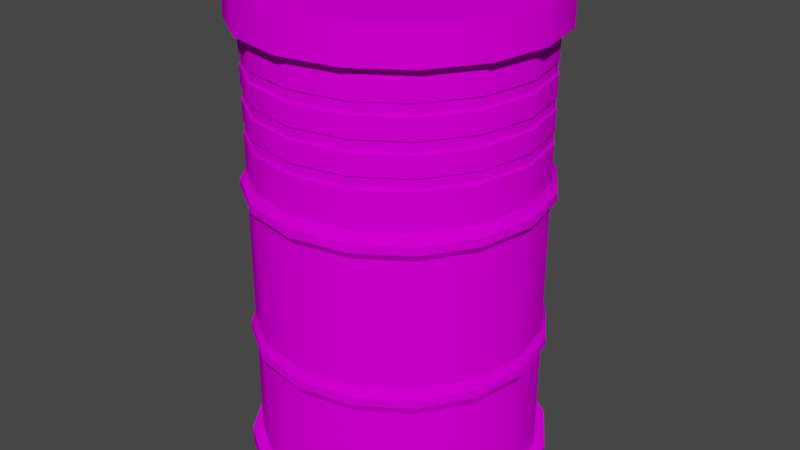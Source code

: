 # Source: barrel.blend  (saved by Blender 2.79.0; exported with 4.5.12 LTS)
import bpy
from mathutils import Matrix  # noqa: F401  (used for matrix-valued properties, if any)

bpy.ops.wm.read_factory_settings(use_empty=True)
scene = bpy.context.scene
scene.name = 'Scene'

# ---- collections
col_collection_1 = bpy.data.collections.new('Collection 1'); scene.collection.children.link(col_collection_1)

# ---- images (referenced by path relative to the original .blend; pixels are not part of the script)
import os
ASSET_DIR = os.environ.get("B2B_ASSET_DIR", "")  # directory of the original .blend (textures are referenced by path, not embedded)
HERE = os.path.dirname(os.path.abspath(__file__))  # packed textures are extracted next to this script under _unpacked/

def load_image(name, relpath, width, height, colorspace="sRGB"):
    """Load a texture the original file referenced (path relative to the .blend, or extracted next to this script)."""
    p = next((c for c in (os.path.join(HERE, relpath), os.path.join(ASSET_DIR, relpath)) if relpath and os.path.exists(c)), "")
    if p:
        img = bpy.data.images.load(p, check_existing=True)
        img.name = name
    else:  # same state as the original file: an image datablock whose file is absent (Cycles renders it pink)
        img = bpy.data.images.new(name, width, height)
        img.source = "FILE"
        img.filepath = "//" + (relpath or name)
    img.colorspace_settings.name = colorspace
    return img
img_barrel_png = load_image('Barrel.png', 'Barrel.png', 1024, 1024, 'sRGB')

# ---- materials (node trees are filled in below, after node groups)
mat_material_001 = bpy.data.materials.new('Material.001')
mat_material_001.alpha_threshold = 0.0
mat_material_001.roughness = 0.5

# ---- material node trees
mat_material_001.use_nodes = True; mat_material_001.node_tree.nodes.clear()
_N = mat_material_001.node_tree.nodes; _L = mat_material_001.node_tree.links
n0 = _N.new('ShaderNodeOutputMaterial'); n0.name = 'Material Output'; n0.location = (300, 300)
n1 = _N.new('ShaderNodeBsdfDiffuse'); n1.name = 'Diffuse BSDF'; n1.location = (10, 300)
n2 = _N.new('ShaderNodeTexImage'); n2.name = 'Image Texture'; n2.location = (-180, 300)
n2.width = 140
n2.image = img_barrel_png
_L.new(n1.outputs[0], n0.inputs[0])
_L.new(n2.outputs[0], n1.inputs[0])
n0.is_active_output = True

# ---- world
world_world = bpy.data.worlds.new('World'); scene.world = world_world
world_world.color = (0.05088, 0.05088, 0.05088)
world_world.use_sun_shadow = False
world_world.sun_shadow_jitter_overblur = 0.0
world_world.cycles.sampling_method = 'MANUAL'

# ---- meshes
me_cylinder = bpy.data.meshes.new('Cylinder')
me_cylinder.from_pydata([(-1.103e-08, -0.2321, 0.7399), (-1.103e-08, -0.2321, 0.02624), (0.08884, -0.2145, 0.7399), (0.08884, -0.2145, 0.02624), (0.1642, -0.1642, 0.7399), (0.1642, -0.1642, 0.02624), (0.2145, -0.08884, 0.7399), (0.2145, -0.08884, 0.02624), (0.2321, -1.016e-07, 0.7399), (0.2321, -4.623e-08, 0.02624), (0.2145, 0.08884, 0.7399), (0.2145, 0.08884, 0.02624), (0.1642, 0.1642, 0.7399), (0.1642, 0.1642, 0.02624), (0.08884, 0.2145, 0.7399), (0.08884, 0.2145, 0.02624), (-8.667e-08, 0.2321, 0.7399), (-8.667e-08, 0.2321, 0.02624), (-0.08884, 0.2145, 0.7399), (-0.08884, 0.2145, 0.02624), (-0.1642, 0.1642, 0.7399), (-0.1642, 0.1642, 0.02624), (-0.2145, 0.08884, 0.7399), (-0.2145, 0.08884, 0.02624), (-0.2321, -2.953e-07, 0.7399), (-0.2321, -2.399e-07, 0.02624), (-0.2145, -0.08884, 0.7399), (-0.2145, -0.08884, 0.02624), (-0.1642, -0.1642, 0.7399), (-0.1642, -0.1642, 0.02624), (-0.08884, -0.2145, 0.7399), (-0.08884, -0.2145, 0.02624), (-1.182e-08, -0.2423, 0.49), (-1.166e-08, -0.2402, 0.2246), (0.09193, -0.2219, 0.2246), (0.09273, -0.2239, 0.49), (0.1699, -0.1699, 0.2246), (0.1713, -0.1713, 0.49), (0.2219, -0.09193, 0.2246), (0.2239, -0.09273, 0.49), (0.2402, -6.309e-08, 0.2246), (0.2423, -8.169e-08, 0.49), (0.2219, 0.09193, 0.2246), (0.2239, 0.09273, 0.49), (0.1699, 0.1699, 0.2246), (0.1713, 0.1713, 0.49), (0.09193, 0.2219, 0.2246), (0.09273, 0.2239, 0.49), (-8.994e-08, 0.2402, 0.2246), (-9.078e-08, 0.2423, 0.49), (-0.09193, 0.2219, 0.2246), (-0.09273, 0.2239, 0.49), (-0.1699, 0.1699, 0.2246), (-0.1713, 0.1713, 0.49), (-0.2219, 0.09193, 0.2246), (-0.2239, 0.09273, 0.49), (-0.2402, -2.636e-07, 0.2246), (-0.2423, -2.839e-07, 0.49), (-0.2219, -0.09193, 0.2246), (-0.2239, -0.09273, 0.49), (-0.1699, -0.1699, 0.2246), (-0.1713, -0.1713, 0.49), (-0.09193, -0.2219, 0.2246), (-0.09273, -0.2239, 0.49), (-1.286e-08, -0.25, 0.7399), (0.09566, -0.2309, 0.7399), (0.1768, -0.1768, 0.7399), (0.2309, -0.09566, 0.7399), (0.25, -9.773e-08, 0.7399), (0.2309, 0.09566, 0.7399), (0.1768, 0.1768, 0.7399), (0.09566, 0.2309, 0.7399), (-9.431e-08, 0.25, 0.7399), (-0.09566, 0.2309, 0.7399), (-0.1768, 0.1768, 0.7399), (-0.2309, 0.09566, 0.7399), (-0.25, -3.063e-07, 0.7399), (-0.2309, -0.09566, 0.7399), (-0.1768, -0.1768, 0.7399), (-0.09566, -0.2309, 0.7399), (-1.839e-08, -0.2415, 0.8), (0.09241, -0.2231, 0.8), (0.1708, -0.1708, 0.8), (0.2231, -0.09241, 0.8), (0.2415, -9.87e-08, 0.8), (0.2231, 0.09241, 0.8), (0.1708, 0.1708, 0.8), (0.09241, 0.2231, 0.8), (-9.597e-08, 0.2415, 0.8), (-0.09241, 0.2231, 0.8), (-0.1708, 0.1708, 0.8), (-0.2231, 0.09241, 0.8), (-0.2415, -3.028e-07, 0.8), (-0.2231, -0.09241, 0.8), (-0.1708, -0.1708, 0.8), (-0.09241, -0.2231, 0.8), (-1.687e-08, -0.25, 0.8), (0.09566, -0.2309, 0.8), (0.1768, -0.1768, 0.8), (0.2309, -0.09566, 0.8), (0.25, -1.013e-07, 0.8), (0.2309, 0.09566, 0.8), (0.1768, 0.1768, 0.8), (0.09566, 0.2309, 0.8), (-9.832e-08, 0.25, 0.8), (-0.09566, 0.2309, 0.8), (-0.1768, 0.1768, 0.8), (-0.2309, 0.09566, 0.8), (-0.25, -3.099e-07, 0.8), (-0.2309, -0.09566, 0.8), (-0.1768, -0.1768, 0.8), (-0.09566, -0.2309, 0.8), (-2.081e-08, -0.2304, 0.7909), (0.08816, -0.2128, 0.7909), (0.1629, -0.1629, 0.7909), (0.2128, -0.08816, 0.7909), (0.2304, -9.47e-08, 0.7909), (0.2128, 0.08816, 0.7909), (0.1629, 0.1629, 0.7909), (0.08816, 0.2128, 0.7909), (-9.282e-08, 0.2304, 0.7909), (-0.08816, 0.2128, 0.7909), (-0.1629, 0.1629, 0.7909), (-0.2128, 0.08816, 0.7909), (-0.2304, -2.926e-07, 0.7909), (-0.2128, -0.08816, 0.7909), (-0.1629, -0.1629, 0.7909), (-0.08816, -0.2128, 0.7909), (-1.282e-08, -0.25, 0.02624), (0.09567, -0.231, 0.02624), (0.1768, -0.1768, 0.02624), (0.231, -0.09567, 0.02624), (0.25, -4.3e-08, 0.02624), (0.231, 0.09567, 0.02624), (0.1768, 0.1768, 0.02624), (0.09567, 0.231, 0.02624), (-9.428e-08, 0.25, 0.02624), (-0.09567, 0.231, 0.02624), (-0.1768, 0.1768, 0.02624), (-0.231, 0.09567, 0.02624), (-0.25, -2.516e-07, 0.02624), (-0.231, -0.09567, 0.02624), (-0.1768, -0.1768, 0.02624), (-0.09567, -0.231, 0.02624), (-1.933e-08, -0.2367, 7.686e-08), (0.09059, -0.2187, 1.281e-07), (0.1674, -0.1674, 7.686e-08), (0.2187, -0.09059, 2.562e-08), (0.2367, -4.137e-08, 7.686e-08), (0.2187, 0.09059, 7.686e-08), (0.1674, 0.1674, 1.281e-07), (0.09059, 0.2187, 1.281e-07), (-9.458e-08, 0.2367, 1.281e-07), (-0.09059, 0.2187, 1.281e-07), (-0.1674, 0.1674, 1.281e-07), (-0.2187, 0.09059, 7.686e-08), (-0.2367, -2.392e-07, 2.562e-08), (-0.2187, -0.09059, 2.562e-08), (-0.1674, -0.1674, 7.686e-08), (-0.09059, -0.2187, 7.686e-08), (-1.317e-08, -0.25, 7.686e-08), (0.09567, -0.231, 1.281e-07), (0.1768, -0.1768, 7.686e-08), (0.231, -0.09567, 2.562e-08), (0.25, -4.177e-08, 7.686e-08), (0.231, 0.09567, 7.686e-08), (0.1768, 0.1768, 1.281e-07), (0.09567, 0.231, 1.281e-07), (-9.463e-08, 0.25, 1.281e-07), (-0.09567, 0.231, 1.281e-07), (-0.1768, 0.1768, 1.281e-07), (-0.231, 0.09567, 7.686e-08), (-0.25, -2.504e-07, 2.562e-08), (-0.231, -0.09567, 2.562e-08), (-0.1768, -0.1768, 7.686e-08), (-0.09567, -0.231, 7.686e-08), (-1.852e-08, -0.2415, 0.7909), (0.09241, -0.2231, 0.7909), (0.1708, -0.1708, 0.7909), (0.2231, -0.09241, 0.7909), (0.2415, -9.815e-08, 0.7909), (0.2231, 0.09241, 0.7909), (0.1708, 0.1708, 0.7909), (0.09241, 0.2231, 0.7909), (-9.61e-08, 0.2415, 0.7909), (-0.09241, 0.2231, 0.7909), (-0.1708, 0.1708, 0.7909), (-0.2231, 0.09241, 0.7909), (-0.2415, -3.022e-07, 0.7909), (-0.2231, -0.09241, 0.7909), (-0.1708, -0.1708, 0.7909), (-0.09241, -0.2231, 0.7909), (0.08884, -0.2145, 0.7256), (0.1642, -0.1642, 0.7256), (0.2145, -0.08884, 0.7256), (0.2321, -9.236e-08, 0.7256), (0.2145, 0.08884, 0.7256), (0.1642, 0.1642, 0.7256), (0.08884, 0.2145, 0.7256), (-8.667e-08, 0.2321, 0.7256), (-0.08884, 0.2145, 0.7256), (-0.1642, 0.1642, 0.7256), (-0.2145, 0.08884, 0.7256), (-0.2321, -2.861e-07, 0.7256), (-0.2145, -0.08884, 0.7256), (-0.1642, -0.1642, 0.7256), (-0.08884, -0.2145, 0.7256), (-1.103e-08, -0.2321, 0.7256), (-1.103e-08, -0.2321, 0.4625), (-1.103e-08, -0.2321, 0.2521), (0.08884, -0.2145, 0.2521), (0.08884, -0.2145, 0.4625), (0.1642, -0.1642, 0.2521), (0.1642, -0.1642, 0.4625), (0.2145, -0.08884, 0.2521), (0.2145, -0.08884, 0.4625), (0.2321, -7.083e-08, 0.2521), (0.2321, -7.698e-08, 0.4625), (0.2145, 0.08884, 0.2521), (0.2145, 0.08884, 0.4625), (0.1642, 0.1642, 0.2521), (0.1642, 0.1642, 0.4625), (0.08884, 0.2145, 0.2521), (0.08884, 0.2145, 0.4625), (-8.667e-08, 0.2321, 0.2522), (-8.667e-08, 0.2321, 0.4625), (-0.08884, 0.2145, 0.2521), (-0.08884, 0.2145, 0.4625), (-0.1642, 0.1642, 0.2521), (-0.1642, 0.1642, 0.4625), (-0.2145, 0.08884, 0.2521), (-0.2145, 0.08884, 0.4625), (-0.2321, -2.645e-07, 0.2521), (-0.2321, -2.707e-07, 0.4625), (-0.2145, -0.08884, 0.2521), (-0.2145, -0.08884, 0.4625), (-0.1642, -0.1642, 0.2521), (-0.1642, -0.1642, 0.4625), (-0.08884, -0.2145, 0.2521), (-0.08884, -0.2145, 0.4625), (0.09274, -0.2239, 0.4762), (0.1714, -0.1714, 0.4762), (0.2239, -0.09274, 0.4762), (0.2423, -7.845e-08, 0.4762), (0.2239, 0.09274, 0.4762), (0.1714, 0.1714, 0.4762), (0.09274, 0.2239, 0.4762), (-9.078e-08, 0.2423, 0.4762), (-0.09274, 0.2239, 0.4762), (-0.1714, 0.1714, 0.4762), (-0.2239, 0.09274, 0.4762), (-0.2423, -2.807e-07, 0.4762), (-0.2239, -0.09274, 0.4762), (-0.1714, -0.1714, 0.4762), (-0.09274, -0.2239, 0.4762), (-1.181e-08, -0.2423, 0.4762), (-1.162e-08, -0.2398, 0.2384), (0.09176, -0.2215, 0.2384), (0.1696, -0.1696, 0.2384), (0.2215, -0.09176, 0.2384), (0.2398, -6.635e-08, 0.2384), (0.2215, 0.09176, 0.2384), (0.1696, 0.1696, 0.2384), (0.09176, 0.2215, 0.2384), (-8.975e-08, 0.2398, 0.2384), (-0.09176, 0.2215, 0.2384), (-0.1696, 0.1696, 0.2384), (-0.2215, 0.09176, 0.2384), (-0.2398, -2.664e-07, 0.2384), (-0.2215, -0.09176, 0.2384), (-0.1696, -0.1696, 0.2384), (-0.09176, -0.2215, 0.2384), (0.08884, -0.2145, 0.2096), (0.1642, -0.1642, 0.2096), (0.2145, -0.08884, 0.2096), (0.2321, -6.007e-08, 0.2096), (0.2145, 0.08884, 0.2096), (0.1642, 0.1642, 0.2096), (0.08884, 0.2145, 0.2096), (-8.667e-08, 0.2321, 0.2096), (-0.08884, 0.2145, 0.2096), (-0.1642, 0.1642, 0.2096), (-0.2145, 0.08884, 0.2096), (-0.2321, -2.538e-07, 0.2096), (-0.2145, -0.08884, 0.2096), (-0.1642, -0.1642, 0.2096), (-0.08884, -0.2145, 0.2096), (-1.103e-08, -0.2321, 0.2096), (-1.103e-08, -0.2321, 0.505), (0.08884, -0.2145, 0.505), (0.1642, -0.1642, 0.505), (0.2145, -0.08884, 0.505), (0.2321, -8.774e-08, 0.505), (0.2145, 0.08884, 0.505), (0.1642, 0.1642, 0.505), (0.08884, 0.2145, 0.505), (-8.667e-08, 0.2321, 0.505), (-0.08884, 0.2145, 0.505), (-0.1642, 0.1642, 0.505), (-0.2145, 0.08884, 0.505), (-0.2321, -2.815e-07, 0.505), (-0.2145, -0.08884, 0.505), (-0.1642, -0.1642, 0.505), (-0.08884, -0.2145, 0.505), (0.08884, -0.2145, 0.5657), (0.08783, -0.212, 0.569), (0.08783, -0.212, 0.5821), (0.08884, -0.2145, 0.5854), (0.08884, -0.2145, 0.6182), (0.08783, -0.212, 0.6214), (0.08783, -0.212, 0.6345), (0.08884, -0.2145, 0.6378), (0.08884, -0.2145, 0.6706), (0.08783, -0.212, 0.6738), (0.08783, -0.212, 0.6869), (0.08884, -0.2145, 0.6902), (0.1642, -0.1642, 0.5657), (0.1623, -0.1623, 0.569), (0.1623, -0.1623, 0.5821), (0.1642, -0.1642, 0.5854), (0.1642, -0.1642, 0.6182), (0.1623, -0.1623, 0.6214), (0.1623, -0.1623, 0.6345), (0.1642, -0.1642, 0.6378), (0.1642, -0.1642, 0.6706), (0.1623, -0.1623, 0.6738), (0.1623, -0.1623, 0.6869), (0.1642, -0.1642, 0.6902), (0.2145, -0.08884, 0.5657), (0.212, -0.08783, 0.569), (0.212, -0.08783, 0.5821), (0.2145, -0.08884, 0.5854), (0.2145, -0.08884, 0.6182), (0.212, -0.08783, 0.6214), (0.212, -0.08783, 0.6345), (0.2145, -0.08884, 0.6378), (0.2145, -0.08884, 0.6706), (0.212, -0.08783, 0.6738), (0.212, -0.08783, 0.6869), (0.2145, -0.08884, 0.6902), (0.2321, -8.81e-08, 0.5657), (0.2295, -8.92e-08, 0.569), (0.2295, -8.955e-08, 0.5821), (0.2321, -8.916e-08, 0.5854), (0.2321, -8.952e-08, 0.6182), (0.2295, -9.061e-08, 0.6214), (0.2295, -9.096e-08, 0.6345), (0.2321, -9.058e-08, 0.6378), (0.2321, -9.094e-08, 0.6706), (0.2295, -9.201e-08, 0.6738), (0.2295, -9.236e-08, 0.6869), (0.2321, -9.2e-08, 0.6902), (0.2145, 0.08884, 0.5657), (0.212, 0.08783, 0.569), (0.212, 0.08783, 0.5821), (0.2145, 0.08884, 0.5854), (0.2145, 0.08884, 0.6182), (0.212, 0.08783, 0.6214), (0.212, 0.08783, 0.6345), (0.2145, 0.08884, 0.6378), (0.2145, 0.08884, 0.6706), (0.212, 0.08783, 0.6738), (0.212, 0.08783, 0.6869), (0.2145, 0.08884, 0.6902), (0.1642, 0.1642, 0.5657), (0.1623, 0.1623, 0.569), (0.1623, 0.1623, 0.5821), (0.1642, 0.1642, 0.5854), (0.1642, 0.1642, 0.6182), (0.1623, 0.1623, 0.6214), (0.1623, 0.1623, 0.6345), (0.1642, 0.1642, 0.6378), (0.1642, 0.1642, 0.6706), (0.1623, 0.1623, 0.6738), (0.1623, 0.1623, 0.6869), (0.1642, 0.1642, 0.6902), (0.08884, 0.2145, 0.5657), (0.08783, 0.212, 0.569), (0.08783, 0.212, 0.5821), (0.08884, 0.2145, 0.5854), (0.08884, 0.2145, 0.6182), (0.08783, 0.212, 0.6214), (0.08783, 0.212, 0.6345), (0.08884, 0.2145, 0.6378), (0.08884, 0.2145, 0.6706), (0.08783, 0.212, 0.6738), (0.08783, 0.212, 0.6869), (0.08884, 0.2145, 0.6902), (-8.667e-08, 0.2321, 0.5657), (-8.628e-08, 0.2295, 0.569), (-8.628e-08, 0.2295, 0.5821), (-8.667e-08, 0.2321, 0.5854), (-8.667e-08, 0.2321, 0.6182), (-8.628e-08, 0.2295, 0.6214), (-8.628e-08, 0.2295, 0.6345), (-8.667e-08, 0.2321, 0.6378), (-8.667e-08, 0.2321, 0.6706), (-8.628e-08, 0.2295, 0.6738), (-8.628e-08, 0.2295, 0.6869), (-8.667e-08, 0.2321, 0.6902), (-0.08884, 0.2145, 0.5657), (-0.08783, 0.212, 0.569), (-0.08783, 0.212, 0.5821), (-0.08884, 0.2145, 0.5854), (-0.08884, 0.2145, 0.6182), (-0.08783, 0.212, 0.6214), (-0.08783, 0.212, 0.6345), (-0.08884, 0.2145, 0.6378), (-0.08884, 0.2145, 0.6706), (-0.08783, 0.212, 0.6738), (-0.08783, 0.212, 0.6869), (-0.08884, 0.2145, 0.6902), (-0.1642, 0.1642, 0.5657), (-0.1623, 0.1623, 0.569), (-0.1623, 0.1623, 0.5821), (-0.1642, 0.1642, 0.5854), (-0.1642, 0.1642, 0.6182), (-0.1623, 0.1623, 0.6214), (-0.1623, 0.1623, 0.6345), (-0.1642, 0.1642, 0.6378), (-0.1642, 0.1642, 0.6706), (-0.1623, 0.1623, 0.6738), (-0.1623, 0.1623, 0.6869), (-0.1642, 0.1642, 0.6902), (-0.2145, 0.08884, 0.5657), (-0.212, 0.08783, 0.569), (-0.212, 0.08783, 0.5821), (-0.2145, 0.08884, 0.5854), (-0.2145, 0.08884, 0.6182), (-0.212, 0.08783, 0.6214), (-0.212, 0.08783, 0.6345), (-0.2145, 0.08884, 0.6378), (-0.2145, 0.08884, 0.6706), (-0.212, 0.08783, 0.6738), (-0.212, 0.08783, 0.6869), (-0.2145, 0.08884, 0.6902), (-0.2321, -2.818e-07, 0.5657), (-0.2295, -2.807e-07, 0.569), (-0.2295, -2.811e-07, 0.5821), (-0.2321, -2.829e-07, 0.5854), (-0.2321, -2.832e-07, 0.6182), (-0.2295, -2.821e-07, 0.6214), (-0.2295, -2.825e-07, 0.6345), (-0.2321, -2.843e-07, 0.6378), (-0.2321, -2.847e-07, 0.6706), (-0.2295, -2.835e-07, 0.6738), (-0.2295, -2.839e-07, 0.6869), (-0.2321, -2.857e-07, 0.6902), (-0.2145, -0.08884, 0.5657), (-0.212, -0.08783, 0.569), (-0.212, -0.08783, 0.5821), (-0.2145, -0.08884, 0.5854), (-0.2145, -0.08884, 0.6182), (-0.212, -0.08783, 0.6214), (-0.212, -0.08783, 0.6345), (-0.2145, -0.08884, 0.6378), (-0.2145, -0.08884, 0.6706), (-0.212, -0.08783, 0.6738), (-0.212, -0.08783, 0.6869), (-0.2145, -0.08884, 0.6902), (-0.1642, -0.1642, 0.5657), (-0.1623, -0.1623, 0.569), (-0.1623, -0.1623, 0.5821), (-0.1642, -0.1642, 0.5854), (-0.1642, -0.1642, 0.6182), (-0.1623, -0.1623, 0.6214), (-0.1623, -0.1623, 0.6345), (-0.1642, -0.1642, 0.6378), (-0.1642, -0.1642, 0.6706), (-0.1623, -0.1623, 0.6738), (-0.1623, -0.1623, 0.6869), (-0.1642, -0.1642, 0.6902), (-0.08884, -0.2145, 0.5657), (-0.08783, -0.212, 0.569), (-0.08783, -0.212, 0.5821), (-0.08884, -0.2145, 0.5854), (-0.08884, -0.2145, 0.6182), (-0.08783, -0.212, 0.6214), (-0.08783, -0.212, 0.6345), (-0.08884, -0.2145, 0.6378), (-0.08884, -0.2145, 0.6706), (-0.08783, -0.212, 0.6738), (-0.08783, -0.212, 0.6869), (-0.08884, -0.2145, 0.6902), (-1.103e-08, -0.2321, 0.6902), (-1.15e-08, -0.2295, 0.6869), (-1.15e-08, -0.2295, 0.6738), (-1.103e-08, -0.2321, 0.6706), (-1.103e-08, -0.2321, 0.6378), (-1.15e-08, -0.2295, 0.6345), (-1.15e-08, -0.2295, 0.6214), (-1.103e-08, -0.2321, 0.6182), (-1.103e-08, -0.2321, 0.5854), (-1.15e-08, -0.2295, 0.5821), (-1.15e-08, -0.2295, 0.569), (-1.103e-08, -0.2321, 0.5657), (1.13e-08, -1.414e-07, 0.7909), (-1.103e-08, -0.2321, 0.7399), (0.08884, -0.2145, 0.7399), (0.08884, -0.2145, 0.02624), (-1.103e-08, -0.2321, 0.02624), (0.1642, -0.1642, 0.7399), (0.1642, -0.1642, 0.02624), (0.2145, -0.08884, 0.7399), (0.2145, -0.08884, 0.02624), (0.2321, -1.016e-07, 0.7399), (0.2321, -4.623e-08, 0.02624), (0.2145, 0.08884, 0.7399), (0.2145, 0.08884, 0.02624), (0.1642, 0.1642, 0.7399), (0.1642, 0.1642, 0.02624), (0.08884, 0.2145, 0.7399), (0.08884, 0.2145, 0.02624), (-8.667e-08, 0.2321, 0.7399), (-8.667e-08, 0.2321, 0.02624), (-0.08884, 0.2145, 0.7399), (-0.08884, 0.2145, 0.02624), (-0.1642, 0.1642, 0.7399), (-0.1642, 0.1642, 0.02624), (-0.2145, 0.08884, 0.7399), (-0.2145, 0.08884, 0.02624), (-0.2321, -2.953e-07, 0.7399), (-0.2321, -2.399e-07, 0.02624), (-0.2145, -0.08884, 0.7399), (-0.2145, -0.08884, 0.02624), (-0.1642, -0.1642, 0.7399), (-0.1642, -0.1642, 0.02624), (-0.08884, -0.2145, 0.7399), (-0.08884, -0.2145, 0.02624), (-0.09273, -0.2239, 0.49), (-1.182e-08, -0.2423, 0.49), (-0.09193, -0.2219, 0.2246), (-1.166e-08, -0.2402, 0.2246), (-0.1713, -0.1713, 0.49), (-0.1699, -0.1699, 0.2246), (-0.2239, -0.09273, 0.49), (-0.2219, -0.09193, 0.2246), (-0.2423, -2.839e-07, 0.49), (-0.2402, -2.636e-07, 0.2246), (-0.2239, 0.09273, 0.49), (-0.2219, 0.09193, 0.2246), (-0.1713, 0.1713, 0.49), (-0.1699, 0.1699, 0.2246), (-0.09273, 0.2239, 0.49), (-0.09193, 0.2219, 0.2246), (-9.078e-08, 0.2423, 0.49), (-8.994e-08, 0.2402, 0.2246), (0.09273, 0.2239, 0.49), (0.09193, 0.2219, 0.2246), (0.1713, 0.1713, 0.49), (0.1699, 0.1699, 0.2246), (0.2239, 0.09273, 0.49), (0.2219, 0.09193, 0.2246), (0.2423, -8.169e-08, 0.49), (0.2402, -6.309e-08, 0.2246), (0.2239, -0.09273, 0.49), (0.2219, -0.09193, 0.2246), (0.1713, -0.1713, 0.49), (0.1699, -0.1699, 0.2246), (0.09273, -0.2239, 0.49), (0.09193, -0.2219, 0.2246), (-1.286e-08, -0.25, 0.7399), (0.09566, -0.2309, 0.7399), (0.1768, -0.1768, 0.7399), (0.2309, -0.09566, 0.7399), (0.25, -9.773e-08, 0.7399), (0.2309, 0.09566, 0.7399), (0.1768, 0.1768, 0.7399), (0.09566, 0.2309, 0.7399), (-9.431e-08, 0.25, 0.7399), (-0.09566, 0.2309, 0.7399), (-0.1768, 0.1768, 0.7399), (-0.2309, 0.09566, 0.7399), (-0.25, -3.063e-07, 0.7399), (-0.2309, -0.09566, 0.7399), (-0.1768, -0.1768, 0.7399), (-0.09566, -0.2309, 0.7399), (-1.687e-08, -0.25, 0.8), (0.09566, -0.2309, 0.8), (0.1768, -0.1768, 0.8), (0.2309, -0.09566, 0.8), (0.25, -1.013e-07, 0.8), (0.2309, 0.09566, 0.8), (0.1768, 0.1768, 0.8), (0.09566, 0.2309, 0.8), (-9.832e-08, 0.25, 0.8), (-0.09566, 0.2309, 0.8), (-0.1768, 0.1768, 0.8), (-0.2309, 0.09566, 0.8), (-0.25, -3.099e-07, 0.8), (-0.2309, -0.09566, 0.8), (-0.1768, -0.1768, 0.8), (-0.09566, -0.2309, 0.8), (-1.839e-08, -0.2415, 0.8), (0.09241, -0.2231, 0.8), (0.1708, -0.1708, 0.8), (0.2231, -0.09241, 0.8), (0.2415, -9.87e-08, 0.8), (0.2231, 0.09241, 0.8), (0.1708, 0.1708, 0.8), (0.09241, 0.2231, 0.8), (-9.597e-08, 0.2415, 0.8), (-0.09241, 0.2231, 0.8), (-0.1708, 0.1708, 0.8), (-0.2231, 0.09241, 0.8), (-0.2415, -3.028e-07, 0.8), (-0.2231, -0.09241, 0.8), (-0.1708, -0.1708, 0.8), (-0.09241, -0.2231, 0.8), (-1.852e-08, -0.2415, 0.7909), (0.09241, -0.2231, 0.7909), (0.1708, -0.1708, 0.7909), (0.2231, -0.09241, 0.7909), (0.2415, -9.815e-08, 0.7909), (0.2231, 0.09241, 0.7909), (0.1708, 0.1708, 0.7909), (0.09241, 0.2231, 0.7909), (-9.61e-08, 0.2415, 0.7909), (-0.09241, 0.2231, 0.7909), (-0.1708, 0.1708, 0.7909), (-0.2231, 0.09241, 0.7909), (-0.2415, -3.022e-07, 0.7909), (-0.2231, -0.09241, 0.7909), (-0.1708, -0.1708, 0.7909), (-0.09241, -0.2231, 0.7909), (0.09567, -0.231, 0.02624), (-1.282e-08, -0.25, 0.02624), (0.1768, -0.1768, 0.02624), (0.231, -0.09567, 0.02624), (0.25, -4.3e-08, 0.02624), (0.231, 0.09567, 0.02624), (0.1768, 0.1768, 0.02624), (0.09567, 0.231, 0.02624), (-9.428e-08, 0.25, 0.02624), (-0.09567, 0.231, 0.02624), (-0.1768, 0.1768, 0.02624), (-0.231, 0.09567, 0.02624), (-0.25, -2.516e-07, 0.02624), (-0.231, -0.09567, 0.02624), (-0.1768, -0.1768, 0.02624), (-0.09567, -0.231, 0.02624), (0.09567, -0.231, 1.281e-07), (-1.317e-08, -0.25, 7.686e-08), (0.1768, -0.1768, 7.686e-08), (0.231, -0.09567, 2.562e-08), (0.25, -4.177e-08, 7.686e-08), (0.231, 0.09567, 7.686e-08), (0.1768, 0.1768, 1.281e-07), (0.09567, 0.231, 1.281e-07), (-9.463e-08, 0.25, 1.281e-07), (-0.09567, 0.231, 1.281e-07), (-0.1768, 0.1768, 1.281e-07), (-0.231, 0.09567, 7.686e-08), (-0.25, -2.504e-07, 2.562e-08), (-0.231, -0.09567, 2.562e-08), (-0.1768, -0.1768, 7.686e-08), (-0.09567, -0.231, 7.686e-08), (-1.103e-08, -0.2321, 0.4625), (0.08884, -0.2145, 0.4625), (-1.103e-08, -0.2321, 0.2521), (0.08884, -0.2145, 0.2521), (0.1642, -0.1642, 0.4625), (0.1642, -0.1642, 0.2521), (0.2145, -0.08884, 0.4625), (0.2145, -0.08884, 0.2521), (0.2321, -7.698e-08, 0.4625), (0.2321, -7.083e-08, 0.2521), (0.2145, 0.08884, 0.4625), (0.2145, 0.08884, 0.2521), (0.1642, 0.1642, 0.4625), (0.1642, 0.1642, 0.2521), (0.08884, 0.2145, 0.4625), (0.08884, 0.2145, 0.2521), (-8.667e-08, 0.2321, 0.4625), (-8.667e-08, 0.2321, 0.2522), (-0.08884, 0.2145, 0.4625), (-0.08884, 0.2145, 0.2521), (-0.1642, 0.1642, 0.4625), (-0.1642, 0.1642, 0.2521), (-0.2145, 0.08884, 0.4625), (-0.2145, 0.08884, 0.2521), (-0.2321, -2.707e-07, 0.4625), (-0.2321, -2.645e-07, 0.2521), (-0.2145, -0.08884, 0.4625), (-0.2145, -0.08884, 0.2521), (-0.1642, -0.1642, 0.4625), (-0.1642, -0.1642, 0.2521), (-0.08884, -0.2145, 0.4625), (-0.08884, -0.2145, 0.2521), (-0.09274, -0.2239, 0.4762), (-1.181e-08, -0.2423, 0.4762), (-0.1714, -0.1714, 0.4762), (-0.2239, -0.09274, 0.4762), (-0.2423, -2.807e-07, 0.4762), (-0.2239, 0.09274, 0.4762), (-0.1714, 0.1714, 0.4762), (-0.09274, 0.2239, 0.4762), (-9.078e-08, 0.2423, 0.4762), (0.09274, 0.2239, 0.4762), (0.1714, 0.1714, 0.4762), (0.2239, 0.09274, 0.4762), (0.2423, -7.845e-08, 0.4762), (0.2239, -0.09274, 0.4762), (0.1714, -0.1714, 0.4762), (0.09274, -0.2239, 0.4762), (-1.162e-08, -0.2398, 0.2384), (0.09176, -0.2215, 0.2384), (0.1696, -0.1696, 0.2384), (0.2215, -0.09176, 0.2384), (0.2398, -6.635e-08, 0.2384), (0.2215, 0.09176, 0.2384), (0.1696, 0.1696, 0.2384), (0.09176, 0.2215, 0.2384), (-8.975e-08, 0.2398, 0.2384), (-0.09176, 0.2215, 0.2384), (-0.1696, 0.1696, 0.2384), (-0.2215, 0.09176, 0.2384), (-0.2398, -2.664e-07, 0.2384), (-0.2215, -0.09176, 0.2384), (-0.1696, -0.1696, 0.2384), (-0.09176, -0.2215, 0.2384), (-1.103e-08, -0.2321, 0.2096), (0.08884, -0.2145, 0.2096), (0.1642, -0.1642, 0.2096), (0.2145, -0.08884, 0.2096), (0.2321, -6.007e-08, 0.2096), (0.2145, 0.08884, 0.2096), (0.1642, 0.1642, 0.2096), (0.08884, 0.2145, 0.2096), (-8.667e-08, 0.2321, 0.2096), (-0.08884, 0.2145, 0.2096), (-0.1642, 0.1642, 0.2096), (-0.2145, 0.08884, 0.2096), (-0.2321, -2.538e-07, 0.2096), (-0.2145, -0.08884, 0.2096), (-0.1642, -0.1642, 0.2096), (-0.08884, -0.2145, 0.2096), (-1.103e-08, -0.2321, 0.505), (0.08884, -0.2145, 0.505), (0.1642, -0.1642, 0.505), (0.2145, -0.08884, 0.505), (0.2321, -8.774e-08, 0.505), (0.2145, 0.08884, 0.505), (0.1642, 0.1642, 0.505), (0.08884, 0.2145, 0.505), (-8.667e-08, 0.2321, 0.505), (-0.08884, 0.2145, 0.505), (-0.1642, 0.1642, 0.505), (-0.2145, 0.08884, 0.505), (-0.2321, -2.815e-07, 0.505), (-0.2145, -0.08884, 0.505), (-0.1642, -0.1642, 0.505), (-0.08884, -0.2145, 0.505), (-0.08884, -0.2145, 0.6902), (-1.103e-08, -0.2321, 0.6902), (-0.08783, -0.212, 0.6869), (-1.15e-08, -0.2295, 0.6869), (-0.08783, -0.212, 0.6738), (-1.15e-08, -0.2295, 0.6738), (-0.08884, -0.2145, 0.6706), (-1.103e-08, -0.2321, 0.6706), (-0.08884, -0.2145, 0.6378), (-1.103e-08, -0.2321, 0.6378), (-0.08783, -0.212, 0.6345), (-1.15e-08, -0.2295, 0.6345), (-0.08783, -0.212, 0.6214), (-1.15e-08, -0.2295, 0.6214), (-0.08884, -0.2145, 0.6182), (-1.103e-08, -0.2321, 0.6182), (-0.08884, -0.2145, 0.5854), (-1.103e-08, -0.2321, 0.5854), (-0.08783, -0.212, 0.5821), (-1.15e-08, -0.2295, 0.5821), (-0.08783, -0.212, 0.569), (-1.15e-08, -0.2295, 0.569), (-0.08884, -0.2145, 0.5657), (-1.103e-08, -0.2321, 0.5657), (-0.1642, -0.1642, 0.6902), (-0.1623, -0.1623, 0.6869), (-0.1623, -0.1623, 0.6738), (-0.1642, -0.1642, 0.6706), (-0.1642, -0.1642, 0.6378), (-0.1623, -0.1623, 0.6345), (-0.1623, -0.1623, 0.6214), (-0.1642, -0.1642, 0.6182), (-0.1642, -0.1642, 0.5854), (-0.1623, -0.1623, 0.5821), (-0.1623, -0.1623, 0.569), (-0.1642, -0.1642, 0.5657), (-0.2145, -0.08884, 0.6902), (-0.212, -0.08783, 0.6869), (-0.212, -0.08783, 0.6738), (-0.2145, -0.08884, 0.6706), (-0.2145, -0.08884, 0.6378), (-0.212, -0.08783, 0.6345), (-0.212, -0.08783, 0.6214), (-0.2145, -0.08884, 0.6182), (-0.2145, -0.08884, 0.5854), (-0.212, -0.08783, 0.5821), (-0.212, -0.08783, 0.569), (-0.2145, -0.08884, 0.5657), (-0.2321, -2.857e-07, 0.6902), (-0.2295, -2.839e-07, 0.6869), (-0.2295, -2.835e-07, 0.6738), (-0.2321, -2.847e-07, 0.6706), (-0.2321, -2.843e-07, 0.6378), (-0.2295, -2.825e-07, 0.6345), (-0.2295, -2.821e-07, 0.6214), (-0.2321, -2.832e-07, 0.6182), (-0.2321, -2.829e-07, 0.5854), (-0.2295, -2.811e-07, 0.5821), (-0.2295, -2.807e-07, 0.569), (-0.2321, -2.818e-07, 0.5657), (-0.2145, 0.08884, 0.6902), (-0.212, 0.08783, 0.6869), (-0.212, 0.08783, 0.6738), (-0.2145, 0.08884, 0.6706), (-0.2145, 0.08884, 0.6378), (-0.212, 0.08783, 0.6345), (-0.212, 0.08783, 0.6214), (-0.2145, 0.08884, 0.6182), (-0.2145, 0.08884, 0.5854), (-0.212, 0.08783, 0.5821), (-0.212, 0.08783, 0.569), (-0.2145, 0.08884, 0.5657), (-0.1642, 0.1642, 0.6902), (-0.1623, 0.1623, 0.6869), (-0.1623, 0.1623, 0.6738), (-0.1642, 0.1642, 0.6706), (-0.1642, 0.1642, 0.6378), (-0.1623, 0.1623, 0.6345), (-0.1623, 0.1623, 0.6214), (-0.1642, 0.1642, 0.6182), (-0.1642, 0.1642, 0.5854), (-0.1623, 0.1623, 0.5821), (-0.1623, 0.1623, 0.569), (-0.1642, 0.1642, 0.5657), (-0.08884, 0.2145, 0.6902), (-0.08783, 0.212, 0.6869), (-0.08783, 0.212, 0.6738), (-0.08884, 0.2145, 0.6706), (-0.08884, 0.2145, 0.6378), (-0.08783, 0.212, 0.6345), (-0.08783, 0.212, 0.6214), (-0.08884, 0.2145, 0.6182), (-0.08884, 0.2145, 0.5854), (-0.08783, 0.212, 0.5821), (-0.08783, 0.212, 0.569), (-0.08884, 0.2145, 0.5657), (-8.667e-08, 0.2321, 0.6902), (-8.628e-08, 0.2295, 0.6869), (-8.628e-08, 0.2295, 0.6738), (-8.667e-08, 0.2321, 0.6706), (-8.667e-08, 0.2321, 0.6378), (-8.628e-08, 0.2295, 0.6345), (-8.628e-08, 0.2295, 0.6214), (-8.667e-08, 0.2321, 0.6182), (-8.667e-08, 0.2321, 0.5854), (-8.628e-08, 0.2295, 0.5821), (-8.628e-08, 0.2295, 0.569), (-8.667e-08, 0.2321, 0.5657), (0.08884, 0.2145, 0.6902), (0.08783, 0.212, 0.6869), (0.08783, 0.212, 0.6738), (0.08884, 0.2145, 0.6706), (0.08884, 0.2145, 0.6378), (0.08783, 0.212, 0.6345), (0.08783, 0.212, 0.6214), (0.08884, 0.2145, 0.6182), (0.08884, 0.2145, 0.5854), (0.08783, 0.212, 0.5821), (0.08783, 0.212, 0.569), (0.08884, 0.2145, 0.5657), (0.1642, 0.1642, 0.6902), (0.1623, 0.1623, 0.6869), (0.1623, 0.1623, 0.6738), (0.1642, 0.1642, 0.6706), (0.1642, 0.1642, 0.6378), (0.1623, 0.1623, 0.6345), (0.1623, 0.1623, 0.6214), (0.1642, 0.1642, 0.6182), (0.1642, 0.1642, 0.5854), (0.1623, 0.1623, 0.5821), (0.1623, 0.1623, 0.569), (0.1642, 0.1642, 0.5657), (0.2145, 0.08884, 0.6902), (0.212, 0.08783, 0.6869), (0.212, 0.08783, 0.6738), (0.2145, 0.08884, 0.6706), (0.2145, 0.08884, 0.6378), (0.212, 0.08783, 0.6345), (0.212, 0.08783, 0.6214), (0.2145, 0.08884, 0.6182), (0.2145, 0.08884, 0.5854), (0.212, 0.08783, 0.5821), (0.212, 0.08783, 0.569), (0.2145, 0.08884, 0.5657), (0.2321, -9.2e-08, 0.6902), (0.2295, -9.236e-08, 0.6869), (0.2295, -9.201e-08, 0.6738), (0.2321, -9.094e-08, 0.6706), (0.2321, -9.058e-08, 0.6378), (0.2295, -9.096e-08, 0.6345), (0.2295, -9.061e-08, 0.6214), (0.2321, -8.952e-08, 0.6182), (0.2321, -8.916e-08, 0.5854), (0.2295, -8.955e-08, 0.5821), (0.2295, -8.92e-08, 0.569), (0.2321, -8.81e-08, 0.5657), (0.2145, -0.08884, 0.6902), (0.212, -0.08783, 0.6869), (0.212, -0.08783, 0.6738), (0.2145, -0.08884, 0.6706), (0.2145, -0.08884, 0.6378), (0.212, -0.08783, 0.6345), (0.212, -0.08783, 0.6214), (0.2145, -0.08884, 0.6182), (0.2145, -0.08884, 0.5854), (0.212, -0.08783, 0.5821), (0.212, -0.08783, 0.569), (0.2145, -0.08884, 0.5657), (0.1642, -0.1642, 0.6902), (0.1623, -0.1623, 0.6869), (0.1623, -0.1623, 0.6738), (0.1642, -0.1642, 0.6706), (0.1642, -0.1642, 0.6378), (0.1623, -0.1623, 0.6345), (0.1623, -0.1623, 0.6214), (0.1642, -0.1642, 0.6182), (0.1642, -0.1642, 0.5854), (0.1623, -0.1623, 0.5821), (0.1623, -0.1623, 0.569), (0.1642, -0.1642, 0.5657), (0.08884, -0.2145, 0.6902), (0.08783, -0.212, 0.6869), (0.08783, -0.212, 0.6738), (0.08884, -0.2145, 0.6706), (0.08884, -0.2145, 0.6378), (0.08783, -0.212, 0.6345), (0.08783, -0.212, 0.6214), (0.08884, -0.2145, 0.6182), (0.08884, -0.2145, 0.5854), (0.08783, -0.212, 0.5821), (0.08783, -0.212, 0.569), (0.08884, -0.2145, 0.5657)], [], [(500, 499, 272, 721), (272, 499, 502, 273), (273, 502, 504, 274), (274, 504, 506, 275), (275, 506, 508, 276), (276, 508, 510, 277), (277, 510, 512, 278), (278, 512, 514, 279), (279, 514, 516, 280), (280, 516, 518, 281), (281, 518, 520, 282), (282, 520, 522, 283), (283, 522, 524, 284), (284, 524, 526, 285), (285, 526, 528, 286), (5, 627, 628, 7), (256, 706, 660, 659), (511, 513, 569, 568), (288, 289, 944, 776), (209, 210, 658, 208), (752, 63, 530, 737), (271, 62, 532, 705), (751, 61, 63, 752), (270, 60, 62, 271), (750, 59, 61, 751), (269, 58, 60, 270), (749, 57, 59, 750), (268, 56, 58, 269), (748, 55, 57, 749), (267, 54, 56, 268), (747, 53, 55, 748), (266, 52, 54, 267), (746, 51, 53, 747), (265, 50, 52, 266), (745, 49, 51, 746), (264, 48, 50, 265), (744, 47, 49, 745), (263, 46, 48, 264), (743, 45, 47, 744), (262, 44, 46, 263), (742, 43, 45, 743), (261, 42, 44, 262), (741, 41, 43, 742), (260, 40, 42, 261), (740, 39, 41, 741), (259, 38, 40, 260), (739, 37, 39, 740), (258, 36, 38, 259), (738, 35, 37, 739), (257, 34, 36, 258), (75, 573, 589, 588), (521, 523, 574, 76), (498, 501, 563, 562), (507, 509, 567, 566), (517, 519, 572, 571), (525, 527, 576, 575), (513, 515, 570, 569), (509, 511, 568, 567), (527, 497, 561, 576), (8, 507, 566, 68), (523, 525, 575, 574), (501, 503, 564, 563), (519, 521, 76, 572), (497, 498, 562, 561), (515, 517, 571, 570), (565, 69, 582, 581), (83, 597, 613, 612), (69, 70, 583, 582), (573, 77, 590, 589), (70, 71, 584, 583), (77, 78, 591, 590), (64, 65, 578, 577), (71, 72, 585, 584), (78, 79, 592, 591), (65, 66, 579, 578), (72, 73, 586, 585), (79, 64, 577, 592), (66, 67, 580, 579), (73, 74, 587, 586), (67, 565, 581, 580), (74, 75, 588, 587), (594, 593, 96, 97), (595, 594, 97, 98), (596, 595, 98, 99), (84, 596, 99, 100), (598, 84, 100, 101), (599, 598, 101, 102), (600, 599, 102, 103), (601, 600, 103, 104), (602, 601, 104, 105), (603, 602, 105, 106), (604, 603, 106, 107), (605, 604, 107, 108), (606, 605, 108, 109), (607, 606, 109, 110), (608, 607, 110, 111), (593, 608, 111, 96), (90, 91, 620, 619), (124, 125, 496), (597, 85, 614, 613), (91, 92, 621, 620), (85, 86, 615, 614), (92, 93, 622, 621), (86, 87, 616, 615), (93, 94, 623, 622), (80, 81, 610, 609), (87, 88, 617, 616), (94, 95, 624, 623), (81, 82, 611, 610), (88, 89, 618, 617), (95, 80, 609, 624), (82, 83, 612, 611), (89, 90, 619, 618), (27, 638, 639, 29), (137, 650, 651, 635), (17, 15, 632, 633), (23, 636, 637, 25), (1, 626, 625, 3), (13, 11, 630, 631), (19, 634, 138, 21), (31, 29, 639, 640), (9, 7, 628, 629), (27, 25, 637, 638), (5, 3, 625, 627), (23, 21, 138, 636), (19, 17, 633, 634), (15, 13, 631, 632), (1, 31, 640, 626), (11, 9, 629, 630), (130, 643, 644, 131), (145, 144, 159, 158, 157, 156, 155, 154, 153, 152, 151, 150, 149, 148, 147, 146), (132, 131, 644, 645), (139, 635, 651, 652), (133, 132, 645, 646), (140, 139, 652, 653), (134, 133, 646, 647), (141, 140, 653, 654), (135, 134, 647, 648), (142, 141, 654, 655), (129, 128, 642, 641), (136, 135, 648, 649), (143, 142, 655, 656), (130, 129, 641, 643), (137, 136, 649, 650), (128, 143, 656, 642), (144, 145, 161, 160), (145, 146, 162, 161), (146, 147, 163, 162), (147, 148, 164, 163), (148, 149, 165, 164), (149, 150, 166, 165), (150, 151, 167, 166), (151, 152, 168, 167), (152, 153, 169, 168), (153, 154, 170, 169), (154, 155, 171, 170), (155, 156, 172, 171), (156, 157, 173, 172), (157, 158, 174, 173), (158, 159, 175, 174), (159, 144, 160, 175), (113, 112, 176, 177), (114, 113, 177, 178), (115, 114, 178, 179), (116, 115, 179, 180), (117, 116, 180, 181), (118, 117, 181, 182), (119, 118, 182, 183), (120, 119, 183, 184), (121, 120, 184, 185), (122, 121, 185, 186), (123, 122, 186, 187), (124, 123, 187, 188), (125, 124, 188, 189), (126, 125, 189, 190), (127, 126, 190, 191), (112, 127, 191, 176), (207, 754, 933, 192), (192, 193, 4, 2), (193, 194, 6, 4), (194, 195, 505, 6), (195, 196, 10, 505), (196, 197, 12, 10), (197, 198, 14, 12), (198, 199, 16, 14), (199, 200, 18, 16), (200, 201, 20, 18), (201, 202, 22, 20), (202, 203, 24, 22), (203, 204, 26, 24), (204, 205, 28, 26), (205, 206, 30, 28), (206, 207, 0, 30), (287, 722, 560, 33), (737, 530, 35, 738), (211, 661, 241, 240), (210, 212, 213, 658), (661, 663, 242, 241), (212, 214, 215, 213), (663, 665, 243, 242), (214, 216, 217, 215), (665, 667, 244, 243), (216, 218, 219, 217), (667, 669, 245, 244), (218, 220, 221, 219), (669, 671, 246, 245), (220, 222, 223, 221), (671, 673, 247, 246), (222, 224, 225, 223), (673, 675, 248, 247), (224, 226, 227, 225), (675, 677, 249, 248), (226, 228, 229, 227), (677, 679, 250, 249), (228, 230, 231, 229), (679, 681, 251, 250), (230, 232, 233, 231), (681, 683, 252, 251), (232, 234, 235, 233), (683, 685, 253, 252), (234, 236, 237, 235), (685, 687, 254, 253), (236, 238, 239, 237), (687, 657, 690, 254), (238, 209, 208, 239), (705, 532, 34, 257), (503, 8, 68, 564), (736, 287, 33, 531), (735, 736, 531, 534), (734, 735, 534, 536), (733, 734, 536, 538), (732, 733, 538, 540), (731, 732, 540, 542), (730, 731, 542, 544), (729, 730, 544, 546), (728, 729, 546, 548), (727, 728, 548, 550), (726, 727, 550, 552), (725, 726, 552, 554), (724, 725, 554, 556), (723, 724, 556, 558), (722, 723, 558, 560), (706, 707, 662, 660), (707, 708, 664, 662), (708, 709, 666, 664), (709, 710, 668, 666), (710, 711, 670, 668), (711, 712, 672, 670), (712, 713, 674, 672), (713, 714, 676, 674), (714, 715, 678, 676), (715, 716, 680, 678), (716, 717, 682, 680), (717, 718, 684, 682), (718, 719, 686, 684), (719, 720, 688, 686), (720, 256, 659, 688), (657, 211, 240, 690), (32, 255, 704, 559), (559, 704, 703, 557), (557, 703, 702, 555), (555, 702, 701, 553), (553, 701, 700, 551), (551, 700, 699, 549), (549, 699, 698, 547), (547, 698, 697, 545), (545, 697, 696, 543), (543, 696, 695, 541), (541, 695, 694, 539), (539, 694, 693, 537), (537, 693, 692, 535), (535, 692, 691, 533), (533, 691, 689, 529), (529, 689, 255, 32), (494, 495, 304, 943), (943, 304, 316, 931), (931, 316, 328, 919), (919, 328, 340, 907), (907, 340, 352, 895), (895, 352, 364, 883), (883, 364, 376, 871), (871, 376, 388, 859), (859, 388, 400, 847), (847, 400, 412, 835), (835, 412, 424, 823), (823, 424, 436, 811), (811, 436, 448, 799), (799, 448, 460, 787), (787, 460, 472, 773), (773, 472, 495, 494), (117, 118, 496), (483, 482, 756, 484), (755, 481, 758, 485), (757, 480, 760, 486), (759, 479, 762, 487), (761, 478, 764, 488), (763, 477, 766, 489), (765, 476, 768, 490), (767, 475, 770, 491), (769, 474, 772, 492), (771, 473, 774, 493), (206, 753, 754, 207), (303, 288, 776, 775), (471, 470, 482, 483), (778, 469, 481, 755), (779, 468, 480, 757), (780, 467, 479, 759), (781, 466, 478, 761), (782, 465, 477, 763), (783, 464, 476, 765), (784, 463, 475, 767), (785, 462, 474, 769), (786, 461, 473, 771), (205, 777, 753, 206), (302, 303, 775, 788), (459, 458, 470, 471), (790, 457, 469, 778), (791, 456, 468, 779), (792, 455, 467, 780), (793, 454, 466, 781), (794, 453, 465, 782), (795, 452, 464, 783), (796, 451, 463, 784), (797, 450, 462, 785), (798, 449, 461, 786), (204, 789, 777, 205), (301, 302, 788, 800), (447, 446, 458, 459), (802, 445, 457, 790), (803, 444, 456, 791), (804, 443, 455, 792), (805, 442, 454, 793), (806, 441, 453, 794), (807, 440, 452, 795), (808, 439, 451, 796), (809, 438, 450, 797), (810, 437, 449, 798), (203, 801, 789, 204), (300, 301, 800, 812), (435, 434, 446, 447), (814, 433, 445, 802), (815, 432, 444, 803), (816, 431, 443, 804), (817, 430, 442, 805), (818, 429, 441, 806), (819, 428, 440, 807), (820, 427, 439, 808), (821, 426, 438, 809), (822, 425, 437, 810), (202, 813, 801, 203), (299, 300, 812, 824), (423, 422, 434, 435), (826, 421, 433, 814), (827, 420, 432, 815), (828, 419, 431, 816), (829, 418, 430, 817), (830, 417, 429, 818), (831, 416, 428, 819), (832, 415, 427, 820), (833, 414, 426, 821), (834, 413, 425, 822), (201, 825, 813, 202), (298, 299, 824, 836), (411, 410, 422, 423), (838, 409, 421, 826), (839, 408, 420, 827), (840, 407, 419, 828), (841, 406, 418, 829), (842, 405, 417, 830), (843, 404, 416, 831), (844, 403, 415, 832), (845, 402, 414, 833), (846, 401, 413, 834), (200, 837, 825, 201), (297, 298, 836, 848), (399, 398, 410, 411), (850, 397, 409, 838), (851, 396, 408, 839), (852, 395, 407, 840), (853, 394, 406, 841), (854, 393, 405, 842), (855, 392, 404, 843), (856, 391, 403, 844), (857, 390, 402, 845), (858, 389, 401, 846), (199, 849, 837, 200), (296, 297, 848, 860), (387, 386, 398, 399), (862, 385, 397, 850), (863, 384, 396, 851), (864, 383, 395, 852), (865, 382, 394, 853), (866, 381, 393, 854), (867, 380, 392, 855), (868, 379, 391, 856), (869, 378, 390, 857), (870, 377, 389, 858), (198, 861, 849, 199), (295, 296, 860, 872), (375, 374, 386, 387), (874, 373, 385, 862), (875, 372, 384, 863), (876, 371, 383, 864), (877, 370, 382, 865), (878, 369, 381, 866), (879, 368, 380, 867), (880, 367, 379, 868), (881, 366, 378, 869), (882, 365, 377, 870), (197, 873, 861, 198), (294, 295, 872, 884), (363, 362, 374, 375), (886, 361, 373, 874), (887, 360, 372, 875), (888, 359, 371, 876), (889, 358, 370, 877), (890, 357, 369, 878), (891, 356, 368, 879), (892, 355, 367, 880), (893, 354, 366, 881), (894, 353, 365, 882), (196, 885, 873, 197), (293, 294, 884, 896), (351, 350, 362, 363), (898, 349, 361, 886), (899, 348, 360, 887), (900, 347, 359, 888), (901, 346, 358, 889), (902, 345, 357, 890), (903, 344, 356, 891), (904, 343, 355, 892), (905, 342, 354, 893), (906, 341, 353, 894), (195, 897, 885, 196), (292, 293, 896, 908), (339, 338, 350, 351), (910, 337, 349, 898), (911, 336, 348, 899), (912, 335, 347, 900), (913, 334, 346, 901), (914, 333, 345, 902), (915, 332, 344, 903), (916, 331, 343, 904), (917, 330, 342, 905), (918, 329, 341, 906), (194, 909, 897, 195), (291, 292, 908, 920), (327, 326, 338, 339), (922, 325, 337, 910), (923, 324, 336, 911), (924, 323, 335, 912), (925, 322, 334, 913), (926, 321, 333, 914), (927, 320, 332, 915), (928, 319, 331, 916), (929, 318, 330, 917), (930, 317, 329, 918), (193, 921, 909, 194), (290, 291, 920, 932), (315, 314, 326, 327), (934, 313, 325, 922), (935, 312, 324, 923), (936, 311, 323, 924), (937, 310, 322, 925), (938, 309, 321, 926), (939, 308, 320, 927), (940, 307, 319, 928), (941, 306, 318, 929), (942, 305, 317, 930), (192, 933, 921, 193), (289, 290, 932, 944), (484, 756, 314, 315), (485, 758, 313, 934), (486, 760, 312, 935), (487, 762, 311, 936), (488, 764, 310, 937), (489, 766, 309, 938), (490, 768, 308, 939), (491, 770, 307, 940), (492, 772, 306, 941), (493, 774, 305, 942), (118, 119, 496), (125, 126, 496), (112, 113, 496), (119, 120, 496), (126, 127, 496), (113, 114, 496), (120, 121, 496), (127, 112, 496), (114, 115, 496), (121, 122, 496), (115, 116, 496), (122, 123, 496), (116, 117, 496), (123, 124, 496), (207, 192, 2, 0), (286, 528, 500, 721)])
me_cylinder.polygons.foreach_set('use_smooth', [True] * 497)
_k = {(63, 530): 0.29804, (62, 532): 0.29804, (61, 63): 0.29804, (60, 62): 0.29804, (59, 61): 0.29804, (58, 60): 0.29804, (57, 59): 0.29804, (56, 58): 0.29804, (55, 57): 0.29804, (54, 56): 0.29804, (53, 55): 0.29804, (52, 54): 0.29804, (51, 53): 0.29804, (50, 52): 0.29804, (49, 51): 0.29804, (48, 50): 0.29804, (47, 49): 0.29804, (46, 48): 0.29804, (45, 47): 0.29804, (44, 46): 0.29804, (43, 45): 0.29804, (42, 44): 0.29804, (41, 43): 0.29804, (40, 42): 0.29804, (39, 41): 0.29804, (38, 40): 0.29804, (37, 39): 0.29804, (36, 38): 0.29804, (35, 37): 0.29804, (34, 36): 0.29804, (35, 530): 0.29804, (33, 560): 0.29804, (192, 207): 0.61961, (192, 193): 0.61961, (193, 194): 0.61961, (194, 195): 0.61961, (195, 196): 0.61961, (196, 197): 0.61961, (197, 198): 0.61961, (198, 199): 0.61961, (199, 200): 0.61961, (200, 201): 0.61961, (201, 202): 0.61961, (202, 203): 0.61961, (203, 204): 0.61961, (204, 205): 0.61961, (205, 206): 0.61961, (206, 207): 0.61961, (208, 658): 0.6, (659, 660): 0.6, (211, 661): 0.6, (210, 212): 0.6, (661, 663): 0.6, (212, 214): 0.6, (663, 665): 0.6, (214, 216): 0.6, (665, 667): 0.6, (216, 218): 0.6, (667, 669): 0.6, (218, 220): 0.6, (669, 671): 0.6, (220, 222): 0.6, (671, 673): 0.6, (222, 224): 0.6, (673, 675): 0.6, (224, 226): 0.6, (675, 677): 0.6, (226, 228): 0.6, (677, 679): 0.6, (228, 230): 0.6, (679, 681): 0.6, (230, 232): 0.6, (681, 683): 0.6, (232, 234): 0.6, (683, 685): 0.6, (234, 236): 0.6, (685, 687): 0.6, (236, 238): 0.6, (657, 687): 0.6, (209, 238): 0.6, (254, 690): 0.29804, (253, 254): 0.29804, (252, 253): 0.29804, (251, 252): 0.29804, (250, 251): 0.29804, (249, 250): 0.29804, (248, 249): 0.29804, (247, 248): 0.29804, (246, 247): 0.29804, (245, 246): 0.29804, (244, 245): 0.29804, (243, 244): 0.29804, (242, 243): 0.29804, (241, 242): 0.29804, (240, 241): 0.29804, (240, 690): 0.29804, (256, 706): 0.29804, (257, 258): 0.29804, (258, 259): 0.29804, (259, 260): 0.29804, (260, 261): 0.29804, (261, 262): 0.29804, (262, 263): 0.29804, (263, 264): 0.29804, (264, 265): 0.29804, (265, 266): 0.29804, (266, 267): 0.29804, (267, 268): 0.29804, (268, 269): 0.29804, (269, 270): 0.29804, (270, 271): 0.29804, (271, 705): 0.29804, (272, 721): 0.6, (272, 273): 0.6, (273, 274): 0.6, (274, 275): 0.6, (275, 276): 0.6, (276, 277): 0.6, (277, 278): 0.6, (278, 279): 0.6, (279, 280): 0.6, (280, 281): 0.6, (281, 282): 0.6, (282, 283): 0.6, (283, 284): 0.6, (284, 285): 0.6, (285, 286): 0.6, (287, 736): 0.6, (288, 289): 0.6, (738, 739): 0.6, (739, 740): 0.6, (740, 741): 0.6, (741, 742): 0.6, (742, 743): 0.6, (743, 744): 0.6, (744, 745): 0.6, (745, 746): 0.6, (746, 747): 0.6, (747, 748): 0.6, (748, 749): 0.6, (749, 750): 0.6, (750, 751): 0.6, (751, 752): 0.6, (737, 752): 0.6, (483, 484): 0.61961, (482, 756): 0.29804, (481, 758): 0.29804, (480, 760): 0.61961, (479, 762): 0.61961, (478, 764): 0.29804, (477, 766): 0.29804, (476, 768): 0.61961, (475, 770): 0.61961, (474, 772): 0.29804, (494, 773): 0.29804, (472, 495): 0.61961, (471, 483): 0.61961, (470, 482): 0.29804, (469, 481): 0.29804, (468, 480): 0.61961, (467, 479): 0.61961, (466, 478): 0.29804, (465, 477): 0.29804, (464, 476): 0.61961, (463, 475): 0.61961, (462, 474): 0.29804, (773, 787): 0.29804, (460, 472): 0.61961, (459, 471): 0.61961, (458, 470): 0.29804, (457, 469): 0.29804, (456, 468): 0.61961, (455, 467): 0.61961, (454, 466): 0.29804, (453, 465): 0.29804, (452, 464): 0.61961, (451, 463): 0.61961, (450, 462): 0.29804, (787, 799): 0.29804, (448, 460): 0.61961, (447, 459): 0.61961, (446, 458): 0.29804, (445, 457): 0.29804, (444, 456): 0.61961, (443, 455): 0.61961, (442, 454): 0.29804, (441, 453): 0.29804, (440, 452): 0.61961, (439, 451): 0.61961, (438, 450): 0.29804, (799, 811): 0.29804, (436, 448): 0.61961, (435, 447): 0.61961, (434, 446): 0.29804, (433, 445): 0.29804, (432, 444): 0.61961, (431, 443): 0.61961, (430, 442): 0.29804, (429, 441): 0.29804, (428, 440): 0.61961, (427, 439): 0.61961, (426, 438): 0.29804, (811, 823): 0.29804, (424, 436): 0.61961, (423, 435): 0.61961, (422, 434): 0.29804, (421, 433): 0.29804, (420, 432): 0.61961, (419, 431): 0.61961, (418, 430): 0.29804, (417, 429): 0.29804, (416, 428): 0.61961, (415, 427): 0.61961, (414, 426): 0.29804, (823, 835): 0.29804, (412, 424): 0.61961, (411, 423): 0.61961, (410, 422): 0.29804, (409, 421): 0.29804, (408, 420): 0.61961, (407, 419): 0.61961, (406, 418): 0.29804, (405, 417): 0.29804, (404, 416): 0.61961, (403, 415): 0.61961, (402, 414): 0.29804, (835, 847): 0.29804, (400, 412): 0.61961, (399, 411): 0.61961, (398, 410): 0.29804, (397, 409): 0.29804, (396, 408): 0.61961, (395, 407): 0.61961, (394, 406): 0.29804, (393, 405): 0.29804, (392, 404): 0.61961, (391, 403): 0.61961, (390, 402): 0.29804, (847, 859): 0.29804, (388, 400): 0.61961, (387, 399): 0.61961, (386, 398): 0.29804, (385, 397): 0.29804, (384, 396): 0.61961, (383, 395): 0.61961, (382, 394): 0.29804, (381, 393): 0.29804, (380, 392): 0.61961, (379, 391): 0.61961, (378, 390): 0.29804, (859, 871): 0.29804, (376, 388): 0.61961, (375, 387): 0.61961, (374, 386): 0.29804, (373, 385): 0.29804, (372, 384): 0.61961, (371, 383): 0.61961, (370, 382): 0.29804, (369, 381): 0.29804, (368, 380): 0.61961, (367, 379): 0.61961, (366, 378): 0.29804, (871, 883): 0.29804, (364, 376): 0.61961, (363, 375): 0.61961, (362, 374): 0.29804, (361, 373): 0.29804, (360, 372): 0.61961, (359, 371): 0.61961, (358, 370): 0.29804, (357, 369): 0.29804, (356, 368): 0.61961, (355, 367): 0.61961, (354, 366): 0.29804, (883, 895): 0.29804, (352, 364): 0.61961, (351, 363): 0.61961, (350, 362): 0.29804, (349, 361): 0.29804, (348, 360): 0.61961, (347, 359): 0.61961, (346, 358): 0.29804, (345, 357): 0.29804, (344, 356): 0.61961, (343, 355): 0.61961, (342, 354): 0.29804, (895, 907): 0.29804, (340, 352): 0.61961, (339, 351): 0.61961, (338, 350): 0.29804, (337, 349): 0.29804, (336, 348): 0.61961, (335, 347): 0.61961, (334, 346): 0.29804, (333, 345): 0.29804, (332, 344): 0.61961, (331, 343): 0.61961, (330, 342): 0.29804, (907, 919): 0.29804, (328, 340): 0.61961, (327, 339): 0.61961, (326, 338): 0.29804, (325, 337): 0.29804, (324, 336): 0.61961, (323, 335): 0.61961, (322, 334): 0.29804, (321, 333): 0.29804, (320, 332): 0.61961, (319, 331): 0.61961, (318, 330): 0.29804, (919, 931): 0.29804, (316, 328): 0.61961, (315, 327): 0.61961, (314, 326): 0.29804, (313, 325): 0.29804, (312, 324): 0.61961, (311, 323): 0.61961, (310, 322): 0.29804, (309, 321): 0.29804, (308, 320): 0.61961, (307, 319): 0.61961, (306, 318): 0.29804, (931, 943): 0.29804, (304, 316): 0.61961, (754, 933): 0.61961, (314, 756): 0.29804, (313, 758): 0.29804, (312, 760): 0.61961, (311, 762): 0.61961, (310, 764): 0.29804, (309, 766): 0.29804, (308, 768): 0.61961, (307, 770): 0.61961, (306, 772): 0.29804, (494, 943): 0.29804, (776, 944): 0.61961, (32, 529): 0.29804, (529, 533): 0.29804, (32, 559): 0.29804, (33, 531): 0.29804, (531, 534): 0.29804, (34, 532): 0.29804, (533, 535): 0.29804, (534, 536): 0.29804, (535, 537): 0.29804, (536, 538): 0.29804, (537, 539): 0.29804, (538, 540): 0.29804, (539, 541): 0.29804, (540, 542): 0.29804, (541, 543): 0.29804, (542, 544): 0.29804, (543, 545): 0.29804, (544, 546): 0.29804, (545, 547): 0.29804, (546, 548): 0.29804, (547, 549): 0.29804, (548, 550): 0.29804, (549, 551): 0.29804, (550, 552): 0.29804, (551, 553): 0.29804, (552, 554): 0.29804, (553, 555): 0.29804, (554, 556): 0.29804, (555, 557): 0.29804, (556, 558): 0.29804, (557, 559): 0.29804, (558, 560): 0.29804, (211, 657): 0.6, (208, 239): 0.6, (213, 658): 0.6, (209, 210): 0.6, (659, 688): 0.6, (660, 662): 0.6, (213, 215): 0.6, (662, 664): 0.6, (215, 217): 0.6, (664, 666): 0.6, (217, 219): 0.6, (666, 668): 0.6, (219, 221): 0.6, (668, 670): 0.6, (221, 223): 0.6, (670, 672): 0.6, (223, 225): 0.6, (672, 674): 0.6, (225, 227): 0.6, (674, 676): 0.6, (227, 229): 0.6, (676, 678): 0.6, (229, 231): 0.6, (678, 680): 0.6, (231, 233): 0.6, (680, 682): 0.6, (233, 235): 0.6, (682, 684): 0.6, (235, 237): 0.6, (684, 686): 0.6, (237, 239): 0.6, (686, 688): 0.6, (255, 689): 0.29804, (689, 691): 0.29804, (255, 704): 0.29804, (691, 692): 0.29804, (692, 693): 0.29804, (693, 694): 0.29804, (694, 695): 0.29804, (695, 696): 0.29804, (696, 697): 0.29804, (697, 698): 0.29804, (698, 699): 0.29804, (699, 700): 0.29804, (700, 701): 0.29804, (701, 702): 0.29804, (702, 703): 0.29804, (703, 704): 0.29804, (257, 705): 0.29804, (256, 720): 0.29804, (706, 707): 0.29804, (707, 708): 0.29804, (708, 709): 0.29804, (709, 710): 0.29804, (710, 711): 0.29804, (711, 712): 0.29804, (712, 713): 0.29804, (713, 714): 0.29804, (714, 715): 0.29804, (715, 716): 0.29804, (716, 717): 0.29804, (717, 718): 0.29804, (718, 719): 0.29804, (719, 720): 0.29804, (287, 722): 0.6, (286, 721): 0.6, (722, 723): 0.6, (723, 724): 0.6, (724, 725): 0.6, (725, 726): 0.6, (726, 727): 0.6, (727, 728): 0.6, (728, 729): 0.6, (729, 730): 0.6, (730, 731): 0.6, (731, 732): 0.6, (732, 733): 0.6, (733, 734): 0.6, (734, 735): 0.6, (735, 736): 0.6, (737, 738): 0.6, (288, 303): 0.6, (289, 290): 0.6, (290, 291): 0.6, (291, 292): 0.6, (292, 293): 0.6, (293, 294): 0.6, (294, 295): 0.6, (295, 296): 0.6, (296, 297): 0.6, (297, 298): 0.6, (298, 299): 0.6, (299, 300): 0.6, (300, 301): 0.6, (301, 302): 0.6, (302, 303): 0.6, (753, 754): 0.61961, (753, 777): 0.61961, (315, 484): 0.61961, (485, 755): 0.29804, (755, 778): 0.29804, (485, 934): 0.29804, (486, 757): 0.29804, (757, 779): 0.29804, (486, 935): 0.29804, (487, 759): 0.61961, (759, 780): 0.61961, (487, 936): 0.61961, (488, 761): 0.61961, (761, 781): 0.61961, (488, 937): 0.61961, (489, 763): 0.29804, (763, 782): 0.29804, (489, 938): 0.29804, (490, 765): 0.29804, (765, 783): 0.29804, (490, 939): 0.29804, (491, 767): 0.61961, (767, 784): 0.61961, (491, 940): 0.61961, (492, 769): 0.61961, (769, 785): 0.61961, (492, 941): 0.61961, (493, 771): 0.29804, (771, 786): 0.29804, (493, 942): 0.29804, (473, 774): 0.29804, (461, 473): 0.29804, (305, 774): 0.29804, (775, 776): 0.61961, (775, 788): 0.61961, (304, 495): 0.61961, (777, 789): 0.61961, (778, 790): 0.29804, (779, 791): 0.29804, (780, 792): 0.61961, (781, 793): 0.61961, (782, 794): 0.29804, (783, 795): 0.29804, (784, 796): 0.61961, (785, 797): 0.61961, (786, 798): 0.29804, (449, 461): 0.29804, (788, 800): 0.61961, (789, 801): 0.61961, (790, 802): 0.29804, (791, 803): 0.29804, (792, 804): 0.61961, (793, 805): 0.61961, (794, 806): 0.29804, (795, 807): 0.29804, (796, 808): 0.61961, (797, 809): 0.61961, (798, 810): 0.29804, (437, 449): 0.29804, (800, 812): 0.61961, (801, 813): 0.61961, (802, 814): 0.29804, (803, 815): 0.29804, (804, 816): 0.61961, (805, 817): 0.61961, (806, 818): 0.29804, (807, 819): 0.29804, (808, 820): 0.61961, (809, 821): 0.61961, (810, 822): 0.29804, (425, 437): 0.29804, (812, 824): 0.61961, (813, 825): 0.61961, (814, 826): 0.29804, (815, 827): 0.29804, (816, 828): 0.61961, (817, 829): 0.61961, (818, 830): 0.29804, (819, 831): 0.29804, (820, 832): 0.61961, (821, 833): 0.61961, (822, 834): 0.29804, (413, 425): 0.29804, (824, 836): 0.61961, (825, 837): 0.61961, (826, 838): 0.29804, (827, 839): 0.29804, (828, 840): 0.61961, (829, 841): 0.61961, (830, 842): 0.29804, (831, 843): 0.29804, (832, 844): 0.61961, (833, 845): 0.61961, (834, 846): 0.29804, (401, 413): 0.29804, (836, 848): 0.61961, (837, 849): 0.61961, (838, 850): 0.29804, (839, 851): 0.29804, (840, 852): 0.61961, (841, 853): 0.61961, (842, 854): 0.29804, (843, 855): 0.29804, (844, 856): 0.61961, (845, 857): 0.61961, (846, 858): 0.29804, (389, 401): 0.29804, (848, 860): 0.61961, (849, 861): 0.61961, (850, 862): 0.29804, (851, 863): 0.29804, (852, 864): 0.61961, (853, 865): 0.61961, (854, 866): 0.29804, (855, 867): 0.29804, (856, 868): 0.61961, (857, 869): 0.61961, (858, 870): 0.29804, (377, 389): 0.29804, (860, 872): 0.61961, (861, 873): 0.61961, (862, 874): 0.29804, (863, 875): 0.29804, (864, 876): 0.61961, (865, 877): 0.61961, (866, 878): 0.29804, (867, 879): 0.29804, (868, 880): 0.61961, (869, 881): 0.61961, (870, 882): 0.29804, (365, 377): 0.29804, (872, 884): 0.61961, (873, 885): 0.61961, (874, 886): 0.29804, (875, 887): 0.29804, (876, 888): 0.61961, (877, 889): 0.61961, (878, 890): 0.29804, (879, 891): 0.29804, (880, 892): 0.61961, (881, 893): 0.61961, (882, 894): 0.29804, (353, 365): 0.29804, (884, 896): 0.61961, (885, 897): 0.61961, (886, 898): 0.29804, (887, 899): 0.29804, (888, 900): 0.61961, (889, 901): 0.61961, (890, 902): 0.29804, (891, 903): 0.29804, (892, 904): 0.61961, (893, 905): 0.61961, (894, 906): 0.29804, (341, 353): 0.29804, (896, 908): 0.61961, (897, 909): 0.61961, (898, 910): 0.29804, (899, 911): 0.29804, (900, 912): 0.61961, (901, 913): 0.61961, (902, 914): 0.29804, (903, 915): 0.29804, (904, 916): 0.61961, (905, 917): 0.61961, (906, 918): 0.29804, (329, 341): 0.29804, (908, 920): 0.61961, (909, 921): 0.61961, (910, 922): 0.29804, (911, 923): 0.29804, (912, 924): 0.61961, (913, 925): 0.61961, (914, 926): 0.29804, (915, 927): 0.29804, (916, 928): 0.61961, (917, 929): 0.61961, (918, 930): 0.29804, (317, 329): 0.29804, (920, 932): 0.61961, (921, 933): 0.61961, (922, 934): 0.29804, (923, 935): 0.29804, (924, 936): 0.61961, (925, 937): 0.61961, (926, 938): 0.29804, (927, 939): 0.29804, (928, 940): 0.61961, (929, 941): 0.61961, (930, 942): 0.29804, (305, 317): 0.29804, (932, 944): 0.61961}
me_cylinder.attributes.new('crease_edge', 'FLOAT', 'EDGE').data.foreach_set('value', [_k.get((min(e.vertices), max(e.vertices)), 0.0) for e in me_cylinder.edges])
_uv = me_cylinder.uv_layers.new(name='UVMap')
_uv.uv.foreach_set('vector', [0.008785, 0.06137, 0.06733, 0.04787, 0.08266, 0.1686, 0.02656, 0.1738, 0.08266, 0.1686, 0.06733, 0.04787, 0.1271, 0.03944, 0.1403, 0.164, 0.1403, 0.164, 0.1271, 0.03944, 0.1888, 0.03514, 0.1989, 0.1605, 0.1989, 0.1605, 0.1888, 0.03514, 0.2514, 0.03155, 0.2585, 0.1581, 0.2585, 0.1581, 0.2514, 0.03155, 0.3135, 0.02972, 0.3185, 0.1565, 0.3185, 0.1565, 0.3135, 0.02972, 0.3752, 0.02887, 0.3788, 0.1556, 0.3788, 0.1556, 0.3752, 0.02887, 0.4368, 0.02861, 0.4393, 0.1552, 0.4393, 0.1552, 0.4368, 0.02861, 0.498, 0.02858, 0.4998, 0.1552, 0.4998, 0.1552, 0.498, 0.02858, 0.5586, 0.02828, 0.5605, 0.1555, 0.5605, 0.1555, 0.5586, 0.02828, 0.62, 0.02904, 0.6213, 0.1559, 0.6213, 0.1559, 0.62, 0.02904, 0.6815, 0.02827, 0.6823, 0.1564, 0.6823, 0.1564, 0.6815, 0.02827, 0.7437, 0.02992, 0.743, 0.1574, 0.743, 0.1574, 0.7437, 0.02992, 0.8063, 0.03037, 0.8037, 0.1588, 0.8037, 0.1588, 0.8063, 0.03037, 0.8691, 0.03472, 0.8635, 0.1609, 0.8635, 0.1609, 0.8691, 0.03472, 0.9318, 0.0403, 0.9223, 0.1637, 0.1271, 0.03944, 0.126, 0.02871, 0.188, 0.02264, 0.1888, 0.03514, 0.02728, 0.1922, 0.08415, 0.1871, 0.08488, 0.1965, 0.02882, 0.2016, 0.4342, 0.5172, 0.4945, 0.5189, 0.494, 0.5303, 0.4337, 0.5285, 0.03492, 0.3537, 0.08909, 0.3541, 0.08841, 0.3908, 0.03397, 0.3887, 0.02882, 0.2016, 0.08488, 0.1965, 0.08922, 0.3274, 0.03494, 0.3272, 0.9189, 0.3584, 0.9188, 0.3478, 0.979, 0.347, 0.9783, 0.3578, 0.9213, 0.1828, 0.9218, 0.1741, 0.98, 0.1772, 0.9794, 0.186, 0.8593, 0.3592, 0.8592, 0.3487, 0.9188, 0.3478, 0.9189, 0.3584, 0.8627, 0.1804, 0.8631, 0.1714, 0.9218, 0.1741, 0.9213, 0.1828, 0.7995, 0.3596, 0.7994, 0.349, 0.8592, 0.3487, 0.8593, 0.3592, 0.803, 0.1786, 0.8033, 0.1695, 0.8631, 0.1714, 0.8627, 0.1804, 0.7392, 0.3597, 0.7392, 0.3491, 0.7994, 0.349, 0.7995, 0.3596, 0.7426, 0.1773, 0.7428, 0.1681, 0.8033, 0.1695, 0.803, 0.1786, 0.6788, 0.3595, 0.6789, 0.3488, 0.7392, 0.3491, 0.7392, 0.3597, 0.682, 0.1764, 0.6821, 0.1672, 0.7428, 0.1681, 0.7426, 0.1773, 0.6184, 0.3591, 0.6184, 0.3484, 0.6789, 0.3488, 0.6788, 0.3595, 0.6211, 0.1758, 0.6212, 0.1666, 0.6821, 0.1672, 0.682, 0.1764, 0.5579, 0.3585, 0.558, 0.3479, 0.6184, 0.3484, 0.6184, 0.3591, 0.5603, 0.1754, 0.5604, 0.1662, 0.6212, 0.1666, 0.6211, 0.1758, 0.4976, 0.3578, 0.4977, 0.3471, 0.558, 0.3479, 0.5579, 0.3585, 0.4997, 0.175, 0.4998, 0.1659, 0.5604, 0.1662, 0.5603, 0.1754, 0.4375, 0.3571, 0.4376, 0.3466, 0.4977, 0.3471, 0.4976, 0.3578, 0.4393, 0.1751, 0.4393, 0.1659, 0.4998, 0.1659, 0.4997, 0.175, 0.3777, 0.3566, 0.3777, 0.3461, 0.4376, 0.3466, 0.4375, 0.3571, 0.379, 0.1754, 0.3789, 0.1663, 0.4393, 0.1659, 0.4393, 0.1751, 0.3183, 0.3561, 0.3184, 0.3456, 0.3777, 0.3461, 0.3777, 0.3566, 0.3189, 0.1763, 0.3187, 0.1671, 0.3789, 0.1663, 0.379, 0.1754, 0.2596, 0.3556, 0.2596, 0.3453, 0.3184, 0.3456, 0.3183, 0.3561, 0.2591, 0.1777, 0.2588, 0.1686, 0.3187, 0.1671, 0.3189, 0.1763, 0.2016, 0.3552, 0.2016, 0.345, 0.2596, 0.3453, 0.2596, 0.3556, 0.1998, 0.1799, 0.1994, 0.1709, 0.2588, 0.1686, 0.2591, 0.1777, 0.1446, 0.3547, 0.1447, 0.3448, 0.2016, 0.345, 0.2016, 0.3552, 0.1414, 0.183, 0.1409, 0.1742, 0.1994, 0.1709, 0.1998, 0.1799, 0.08909, 0.3541, 0.08915, 0.3445, 0.1447, 0.3448, 0.1446, 0.3547, 0.08415, 0.1871, 0.08349, 0.1786, 0.1409, 0.1742, 0.1414, 0.183, 0.6773, 0.5335, 0.7389, 0.5338, 0.7394, 0.5724, 0.6775, 0.572, 0.739, 0.5222, 0.8007, 0.5218, 0.8007, 0.5334, 0.7389, 0.5338, 0.08067, 0.5023, 0.1383, 0.5065, 0.1375, 0.5174, 0.07949, 0.5127, 0.3148, 0.514, 0.3743, 0.5156, 0.3738, 0.5268, 0.3142, 0.5251, 0.6162, 0.5212, 0.6775, 0.522, 0.6773, 0.5335, 0.6158, 0.5327, 0.8624, 0.5206, 0.9239, 0.5181, 0.9246, 0.53, 0.8626, 0.5322, 0.4945, 0.5189, 0.5552, 0.5199, 0.5548, 0.5313, 0.494, 0.5303, 0.3743, 0.5156, 0.4342, 0.5172, 0.4337, 0.5285, 0.3738, 0.5268, 0.9239, 0.5181, 0.9836, 0.5127, 0.987, 0.5243, 0.9246, 0.53, 0.2555, 0.512, 0.3148, 0.514, 0.3142, 0.5251, 0.2549, 0.5231, 0.8007, 0.5218, 0.8624, 0.5206, 0.8626, 0.5322, 0.8007, 0.5334, 0.1383, 0.5065, 0.1967, 0.5097, 0.196, 0.5206, 0.1375, 0.5174, 0.6775, 0.522, 0.739, 0.5222, 0.7389, 0.5338, 0.6773, 0.5335, 0.02528, 0.4953, 0.08067, 0.5023, 0.07949, 0.5127, 0.02197, 0.5049, 0.5552, 0.5199, 0.6162, 0.5212, 0.6158, 0.5327, 0.5548, 0.5313, 0.2549, 0.5231, 0.3142, 0.5251, 0.3136, 0.5622, 0.2541, 0.5601, 0.3041, 0.6556, 0.3278, 0.7148, 0.3218, 0.7159, 0.299, 0.659, 0.3142, 0.5251, 0.3738, 0.5268, 0.3733, 0.5641, 0.3136, 0.5622, 0.7389, 0.5338, 0.8007, 0.5334, 0.8017, 0.5722, 0.7394, 0.5724, 0.3738, 0.5268, 0.4337, 0.5285, 0.4332, 0.5657, 0.3733, 0.5641, 0.8007, 0.5334, 0.8626, 0.5322, 0.8644, 0.571, 0.8017, 0.5722, 0.02197, 0.5049, 0.07949, 0.5127, 0.07639, 0.5493, 0.01713, 0.5424, 0.4337, 0.5285, 0.494, 0.5303, 0.4929, 0.5676, 0.4332, 0.5657, 0.8626, 0.5322, 0.9246, 0.53, 0.9275, 0.5681, 0.8644, 0.571, 0.07949, 0.5127, 0.1375, 0.5174, 0.1355, 0.5541, 0.07639, 0.5493, 0.494, 0.5303, 0.5548, 0.5313, 0.5539, 0.5701, 0.4929, 0.5676, 0.9246, 0.53, 0.987, 0.5243, 0.9902, 0.563, 0.9275, 0.5681, 0.1375, 0.5174, 0.196, 0.5206, 0.1947, 0.5575, 0.1355, 0.5541, 0.5548, 0.5313, 0.6158, 0.5327, 0.6158, 0.5712, 0.5539, 0.5701, 0.196, 0.5206, 0.2549, 0.5231, 0.2541, 0.5601, 0.1947, 0.5575, 0.6158, 0.5327, 0.6773, 0.5335, 0.6775, 0.572, 0.6158, 0.5712, 0.2013, 0.5831, 0.1368, 0.5784, 0.1361, 0.5727, 0.2027, 0.5775, 0.2598, 0.6095, 0.2013, 0.5831, 0.2027, 0.5775, 0.2631, 0.605, 0.3041, 0.6556, 0.2598, 0.6095, 0.2631, 0.605, 0.3088, 0.6526, 0.3278, 0.7148, 0.3041, 0.6556, 0.3088, 0.6526, 0.3333, 0.7138, 0.3273, 0.7784, 0.3278, 0.7148, 0.3333, 0.7138, 0.3327, 0.7795, 0.3026, 0.8369, 0.3273, 0.7784, 0.3327, 0.7795, 0.3072, 0.8401, 0.2574, 0.8817, 0.3026, 0.8369, 0.3072, 0.8401, 0.2605, 0.8864, 0.1987, 0.9059, 0.2574, 0.8817, 0.2605, 0.8864, 0.1997, 0.9114, 0.1351, 0.9059, 0.1987, 0.9059, 0.1997, 0.9114, 0.1339, 0.9114, 0.07621, 0.8817, 0.1351, 0.9059, 0.1339, 0.9114, 0.07309, 0.8863, 0.03098, 0.8369, 0.07621, 0.8817, 0.07309, 0.8863, 0.02634, 0.8399, 0.006201, 0.7781, 0.03098, 0.8369, 0.02634, 0.8399, 0.0007223, 0.7792, 0.005643, 0.7141, 0.006201, 0.7781, 0.0007223, 0.7792, 0.0001415, 0.713, 0.02945, 0.6544, 0.005643, 0.7141, 0.0001415, 0.713, 0.02473, 0.6513, 0.07415, 0.6073, 0.02945, 0.6544, 0.02473, 0.6513, 0.07082, 0.6026, 0.1334, 0.5783, 0.07415, 0.6073, 0.07082, 0.6026, 0.132, 0.5728, 0.07621, 0.8817, 0.03098, 0.8369, 0.03605, 0.8334, 0.07957, 0.8766, 0.01952, 0.7753, 0.01907, 0.7166, 0.167, 0.7451, 0.3278, 0.7148, 0.3273, 0.7784, 0.3212, 0.7772, 0.3218, 0.7159, 0.03098, 0.8369, 0.006201, 0.7781, 0.01223, 0.7768, 0.03605, 0.8334, 0.3273, 0.7784, 0.3026, 0.8369, 0.2975, 0.8335, 0.3212, 0.7772, 0.006201, 0.7781, 0.005643, 0.7141, 0.01173, 0.7152, 0.01223, 0.7768, 0.3026, 0.8369, 0.2574, 0.8817, 0.254, 0.8766, 0.2975, 0.8335, 0.005643, 0.7141, 0.02945, 0.6544, 0.03472, 0.6577, 0.01173, 0.7152, 0.1368, 0.5784, 0.2013, 0.5831, 0.1998, 0.5889, 0.1364, 0.5843, 0.2574, 0.8817, 0.1987, 0.9059, 0.1974, 0.8999, 0.254, 0.8766, 0.02945, 0.6544, 0.07415, 0.6073, 0.07799, 0.6125, 0.03472, 0.6577, 0.2013, 0.5831, 0.2598, 0.6095, 0.2563, 0.6146, 0.1998, 0.5889, 0.1987, 0.9059, 0.1351, 0.9059, 0.1362, 0.8999, 0.1974, 0.8999, 0.07415, 0.6073, 0.1334, 0.5783, 0.1364, 0.5843, 0.07799, 0.6125, 0.2598, 0.6095, 0.3041, 0.6556, 0.299, 0.659, 0.2563, 0.6146, 0.1351, 0.9059, 0.07621, 0.8817, 0.07957, 0.8766, 0.1362, 0.8999, 0.8063, 0.03037, 0.8067, 0.01933, 0.8701, 0.02212, 0.8691, 0.03472, 0.5587, 0.01762, 0.5587, 0.0003414, 0.62, 0.0002379, 0.62, 0.01674, 0.498, 0.02858, 0.4368, 0.02861, 0.4369, 0.01708, 0.4982, 0.01716, 0.6815, 0.02827, 0.6816, 0.01742, 0.7439, 0.01743, 0.7437, 0.02992, 0.008785, 0.06137, 0.004158, 0.05131, 0.06515, 0.03622, 0.06733, 0.04787, 0.3752, 0.02887, 0.3135, 0.02972, 0.3134, 0.01806, 0.3753, 0.01728, 0.5586, 0.02828, 0.5587, 0.01762, 0.62, 0.01674, 0.62, 0.02904, 0.9318, 0.0403, 0.8691, 0.03472, 0.8701, 0.02212, 0.9336, 0.02895, 0.2514, 0.03155, 0.1888, 0.03514, 0.188, 0.02264, 0.2511, 0.0198, 0.8063, 0.03037, 0.7437, 0.02992, 0.7439, 0.01743, 0.8067, 0.01933, 0.1271, 0.03944, 0.06733, 0.04787, 0.06515, 0.03622, 0.126, 0.02871, 0.6815, 0.02827, 0.62, 0.02904, 0.62, 0.01674, 0.6816, 0.01742, 0.5586, 0.02828, 0.498, 0.02858, 0.4982, 0.01716, 0.5587, 0.01762, 0.4368, 0.02861, 0.3752, 0.02887, 0.3753, 0.01728, 0.4369, 0.01708, 0.9919, 0.05195, 0.9318, 0.0403, 0.9336, 0.02895, 0.9962, 0.04161, 0.3135, 0.02972, 0.2514, 0.03155, 0.2511, 0.0198, 0.3134, 0.01806, 0.126, 0.02871, 0.124, 0.01109, 0.1868, 0.005768, 0.188, 0.02264, 0.5253, 0.8867, 0.4645, 0.8867, 0.4083, 0.8635, 0.3654, 0.8205, 0.3421, 0.7644, 0.3421, 0.7036, 0.3654, 0.6474, 0.4083, 0.6045, 0.4645, 0.5812, 0.5253, 0.5812, 0.5814, 0.6045, 0.6244, 0.6474, 0.6476, 0.7036, 0.6476, 0.7644, 0.6244, 0.8205, 0.5814, 0.8635, 0.2511, 0.0198, 0.188, 0.02264, 0.1868, 0.005768, 0.2502, 0.002512, 0.6816, 0.01742, 0.62, 0.01674, 0.62, 0.0002379, 0.6815, 0.0003204, 0.3134, 0.01806, 0.2511, 0.0198, 0.2502, 0.002512, 0.3129, 0.0009006, 0.7439, 0.01743, 0.6816, 0.01742, 0.6815, 0.0003204, 0.744, 0.0001415, 0.3753, 0.01728, 0.3134, 0.01806, 0.3129, 0.0009006, 0.375, 0.0002269, 0.8067, 0.01933, 0.7439, 0.01743, 0.744, 0.0001415, 0.8072, 0.001799, 0.4369, 0.01708, 0.3753, 0.01728, 0.375, 0.0002269, 0.4368, 0.000142, 0.8701, 0.02212, 0.8067, 0.01933, 0.8072, 0.001799, 0.8713, 0.004467, 0.06515, 0.03622, 0.004158, 0.05131, 0.0001415, 0.0347, 0.06189, 0.01977, 0.4982, 0.01716, 0.4369, 0.01708, 0.4368, 0.000142, 0.498, 0.0003538, 0.9336, 0.02895, 0.8701, 0.02212, 0.8713, 0.004467, 0.936, 0.01137, 0.126, 0.02871, 0.06515, 0.03622, 0.06189, 0.01977, 0.124, 0.01109, 0.5587, 0.01762, 0.4982, 0.01716, 0.498, 0.0003538, 0.5587, 0.0003414, 0.9962, 0.04161, 0.9336, 0.02895, 0.936, 0.01137, 0.9999, 0.0236, 0.4645, 0.8867, 0.5253, 0.8867, 0.527, 0.8953, 0.4628, 0.8953, 0.5253, 0.8867, 0.5814, 0.8635, 0.5862, 0.8707, 0.527, 0.8953, 0.5814, 0.8635, 0.6244, 0.8205, 0.6316, 0.8253, 0.5862, 0.8707, 0.6244, 0.8205, 0.6476, 0.7644, 0.6562, 0.7661, 0.6316, 0.8253, 0.6476, 0.7644, 0.6476, 0.7036, 0.6562, 0.7019, 0.6562, 0.7661, 0.6476, 0.7036, 0.6244, 0.6474, 0.6316, 0.6426, 0.6562, 0.7019, 0.6244, 0.6474, 0.5814, 0.6045, 0.5862, 0.5972, 0.6316, 0.6426, 0.5814, 0.6045, 0.5253, 0.5812, 0.527, 0.5727, 0.5862, 0.5972, 0.5253, 0.5812, 0.4645, 0.5812, 0.4628, 0.5727, 0.527, 0.5727, 0.4645, 0.5812, 0.4083, 0.6045, 0.4035, 0.5972, 0.4628, 0.5727, 0.4083, 0.6045, 0.3654, 0.6474, 0.3581, 0.6426, 0.4035, 0.5972, 0.3654, 0.6474, 0.3421, 0.7036, 0.3336, 0.7019, 0.3581, 0.6426, 0.3421, 0.7036, 0.3421, 0.7644, 0.3336, 0.7661, 0.3336, 0.7019, 0.3421, 0.7644, 0.3654, 0.8205, 0.3581, 0.8253, 0.3336, 0.7661, 0.3654, 0.8205, 0.4083, 0.8635, 0.4035, 0.8707, 0.3581, 0.8253, 0.4083, 0.8635, 0.4645, 0.8867, 0.4628, 0.8953, 0.4035, 0.8707, 0.198, 0.5962, 0.1378, 0.5921, 0.1364, 0.5843, 0.1998, 0.5889, 0.252, 0.6207, 0.198, 0.5962, 0.1998, 0.5889, 0.2563, 0.6146, 0.2927, 0.663, 0.252, 0.6207, 0.2563, 0.6146, 0.299, 0.659, 0.3145, 0.7173, 0.2927, 0.663, 0.299, 0.659, 0.3218, 0.7159, 0.314, 0.7757, 0.3145, 0.7173, 0.3218, 0.7159, 0.3212, 0.7772, 0.2913, 0.8294, 0.314, 0.7757, 0.3212, 0.7772, 0.2975, 0.8335, 0.2499, 0.8704, 0.2913, 0.8294, 0.2975, 0.8335, 0.254, 0.8766, 0.196, 0.8926, 0.2499, 0.8704, 0.254, 0.8766, 0.1974, 0.8999, 0.1377, 0.8926, 0.196, 0.8926, 0.1974, 0.8999, 0.1362, 0.8999, 0.08367, 0.8704, 0.1377, 0.8926, 0.1362, 0.8999, 0.07957, 0.8766, 0.04221, 0.8292, 0.08367, 0.8704, 0.07957, 0.8766, 0.03605, 0.8334, 0.01952, 0.7753, 0.04221, 0.8292, 0.03605, 0.8334, 0.01223, 0.7768, 0.01907, 0.7166, 0.01952, 0.7753, 0.01223, 0.7768, 0.01173, 0.7152, 0.04105, 0.6618, 0.01907, 0.7166, 0.01173, 0.7152, 0.03472, 0.6577, 0.08237, 0.6185, 0.04105, 0.6618, 0.03472, 0.6577, 0.07799, 0.6125, 0.1378, 0.5921, 0.08237, 0.6185, 0.07799, 0.6125, 0.1364, 0.5843, 0.02632, 0.4868, 0.02858, 0.4661, 0.08364, 0.4712, 0.08159, 0.4933, 0.08159, 0.4933, 0.1389, 0.4976, 0.1383, 0.5065, 0.08067, 0.5023, 0.1389, 0.4976, 0.1971, 0.5007, 0.1967, 0.5097, 0.1383, 0.5065, 0.1971, 0.5007, 0.2559, 0.503, 0.2555, 0.512, 0.1967, 0.5097, 0.2559, 0.503, 0.3151, 0.5048, 0.3148, 0.514, 0.2555, 0.512, 0.3151, 0.5048, 0.3746, 0.5065, 0.3743, 0.5156, 0.3148, 0.514, 0.3746, 0.5065, 0.4345, 0.508, 0.4342, 0.5172, 0.3743, 0.5156, 0.4345, 0.508, 0.4947, 0.5096, 0.4945, 0.5189, 0.4342, 0.5172, 0.4947, 0.5096, 0.5554, 0.5106, 0.5552, 0.5199, 0.4945, 0.5189, 0.5554, 0.5106, 0.6164, 0.5118, 0.6162, 0.5212, 0.5552, 0.5199, 0.6164, 0.5118, 0.6776, 0.5125, 0.6775, 0.522, 0.6162, 0.5212, 0.6776, 0.5125, 0.7391, 0.5128, 0.739, 0.5222, 0.6775, 0.522, 0.7391, 0.5128, 0.8006, 0.5124, 0.8007, 0.5218, 0.739, 0.5222, 0.8006, 0.5124, 0.8621, 0.5112, 0.8624, 0.5206, 0.8007, 0.5218, 0.8621, 0.5112, 0.9234, 0.5088, 0.9239, 0.5181, 0.8624, 0.5206, 0.9234, 0.5088, 0.9828, 0.504, 0.9836, 0.5127, 0.9239, 0.5181, 0.02656, 0.1738, 0.08266, 0.1686, 0.08349, 0.1786, 0.0266, 0.1836, 0.03492, 0.3537, 0.03423, 0.3443, 0.08915, 0.3445, 0.08909, 0.3541, 0.08922, 0.3274, 0.1448, 0.3271, 0.1447, 0.3363, 0.08921, 0.3363, 0.08488, 0.1965, 0.142, 0.1925, 0.1448, 0.3271, 0.08922, 0.3274, 0.1448, 0.3271, 0.2017, 0.3269, 0.2017, 0.3363, 0.1447, 0.3363, 0.142, 0.1925, 0.2002, 0.1895, 0.2017, 0.3269, 0.1448, 0.3271, 0.2017, 0.3269, 0.2597, 0.3269, 0.2597, 0.3365, 0.2017, 0.3363, 0.2002, 0.1895, 0.2593, 0.1874, 0.2597, 0.3269, 0.2017, 0.3269, 0.2597, 0.3269, 0.3185, 0.327, 0.3185, 0.3367, 0.2597, 0.3365, 0.2593, 0.1874, 0.319, 0.1861, 0.3185, 0.327, 0.2597, 0.3269, 0.3185, 0.327, 0.3779, 0.3272, 0.3778, 0.337, 0.3185, 0.3367, 0.319, 0.1861, 0.3791, 0.1853, 0.3779, 0.3272, 0.3185, 0.327, 0.3779, 0.3272, 0.4378, 0.3276, 0.4377, 0.3375, 0.3778, 0.337, 0.3791, 0.1853, 0.4393, 0.185, 0.4378, 0.3276, 0.3779, 0.3272, 0.4378, 0.3276, 0.498, 0.3281, 0.4979, 0.338, 0.4377, 0.3375, 0.4393, 0.185, 0.4997, 0.1849, 0.498, 0.3281, 0.4378, 0.3276, 0.498, 0.3281, 0.5583, 0.3288, 0.5582, 0.3387, 0.4979, 0.338, 0.4997, 0.1849, 0.5603, 0.1854, 0.5583, 0.3288, 0.498, 0.3281, 0.5583, 0.3288, 0.6186, 0.3293, 0.6185, 0.3393, 0.5582, 0.3387, 0.5603, 0.1854, 0.621, 0.1858, 0.6186, 0.3293, 0.5583, 0.3288, 0.6186, 0.3293, 0.679, 0.3297, 0.679, 0.3397, 0.6185, 0.3393, 0.621, 0.1858, 0.6818, 0.1864, 0.679, 0.3297, 0.6186, 0.3293, 0.679, 0.3297, 0.7393, 0.33, 0.7393, 0.3399, 0.679, 0.3397, 0.6818, 0.1864, 0.7425, 0.1872, 0.7393, 0.33, 0.679, 0.3297, 0.7393, 0.33, 0.7994, 0.3301, 0.7994, 0.3399, 0.7393, 0.3399, 0.7425, 0.1872, 0.8028, 0.1884, 0.7994, 0.3301, 0.7393, 0.33, 0.7994, 0.3301, 0.8591, 0.3298, 0.8591, 0.3396, 0.7994, 0.3399, 0.8028, 0.1884, 0.8624, 0.1901, 0.8591, 0.3298, 0.7994, 0.3301, 0.8591, 0.3298, 0.9185, 0.3291, 0.9187, 0.3389, 0.8591, 0.3396, 0.8624, 0.1901, 0.9209, 0.1922, 0.9185, 0.3291, 0.8591, 0.3298, 0.9185, 0.3291, 0.9778, 0.3278, 0.9789, 0.3378, 0.9187, 0.3389, 0.9209, 0.1922, 0.9781, 0.1951, 0.9778, 0.3278, 0.9185, 0.3291, 0.02728, 0.1922, 0.0266, 0.1836, 0.08349, 0.1786, 0.08415, 0.1871, 0.1967, 0.5097, 0.2555, 0.512, 0.2549, 0.5231, 0.196, 0.5206, 0.9223, 0.1637, 0.9799, 0.1668, 0.98, 0.1772, 0.9218, 0.1741, 0.8635, 0.1609, 0.9223, 0.1637, 0.9218, 0.1741, 0.8631, 0.1714, 0.8037, 0.1588, 0.8635, 0.1609, 0.8631, 0.1714, 0.8033, 0.1695, 0.743, 0.1574, 0.8037, 0.1588, 0.8033, 0.1695, 0.7428, 0.1681, 0.6823, 0.1564, 0.743, 0.1574, 0.7428, 0.1681, 0.6821, 0.1672, 0.6213, 0.1559, 0.6823, 0.1564, 0.6821, 0.1672, 0.6212, 0.1666, 0.5605, 0.1555, 0.6213, 0.1559, 0.6212, 0.1666, 0.5604, 0.1662, 0.4998, 0.1552, 0.5605, 0.1555, 0.5604, 0.1662, 0.4998, 0.1659, 0.4393, 0.1552, 0.4998, 0.1552, 0.4998, 0.1659, 0.4393, 0.1659, 0.3788, 0.1556, 0.4393, 0.1552, 0.4393, 0.1659, 0.3789, 0.1663, 0.3185, 0.1565, 0.3788, 0.1556, 0.3789, 0.1663, 0.3187, 0.1671, 0.2585, 0.1581, 0.3185, 0.1565, 0.3187, 0.1671, 0.2588, 0.1686, 0.1989, 0.1605, 0.2585, 0.1581, 0.2588, 0.1686, 0.1994, 0.1709, 0.1403, 0.164, 0.1989, 0.1605, 0.1994, 0.1709, 0.1409, 0.1742, 0.08266, 0.1686, 0.1403, 0.164, 0.1409, 0.1742, 0.08349, 0.1786, 0.08415, 0.1871, 0.1414, 0.183, 0.142, 0.1925, 0.08488, 0.1965, 0.1414, 0.183, 0.1998, 0.1799, 0.2002, 0.1895, 0.142, 0.1925, 0.1998, 0.1799, 0.2591, 0.1777, 0.2593, 0.1874, 0.2002, 0.1895, 0.2591, 0.1777, 0.3189, 0.1763, 0.319, 0.1861, 0.2593, 0.1874, 0.3189, 0.1763, 0.379, 0.1754, 0.3791, 0.1853, 0.319, 0.1861, 0.379, 0.1754, 0.4393, 0.1751, 0.4393, 0.185, 0.3791, 0.1853, 0.4393, 0.1751, 0.4997, 0.175, 0.4997, 0.1849, 0.4393, 0.185, 0.4997, 0.175, 0.5603, 0.1754, 0.5603, 0.1854, 0.4997, 0.1849, 0.5603, 0.1754, 0.6211, 0.1758, 0.621, 0.1858, 0.5603, 0.1854, 0.6211, 0.1758, 0.682, 0.1764, 0.6818, 0.1864, 0.621, 0.1858, 0.682, 0.1764, 0.7426, 0.1773, 0.7425, 0.1872, 0.6818, 0.1864, 0.7426, 0.1773, 0.803, 0.1786, 0.8028, 0.1884, 0.7425, 0.1872, 0.803, 0.1786, 0.8627, 0.1804, 0.8624, 0.1901, 0.8028, 0.1884, 0.8627, 0.1804, 0.9213, 0.1828, 0.9209, 0.1922, 0.8624, 0.1901, 0.9213, 0.1828, 0.9794, 0.186, 0.9781, 0.1951, 0.9209, 0.1922, 0.03494, 0.3272, 0.08922, 0.3274, 0.08921, 0.3363, 0.03423, 0.336, 0.03423, 0.3443, 0.03423, 0.336, 0.08921, 0.3363, 0.08915, 0.3445, 0.08915, 0.3445, 0.08921, 0.3363, 0.1447, 0.3363, 0.1447, 0.3448, 0.1447, 0.3448, 0.1447, 0.3363, 0.2017, 0.3363, 0.2016, 0.345, 0.2016, 0.345, 0.2017, 0.3363, 0.2597, 0.3365, 0.2596, 0.3453, 0.2596, 0.3453, 0.2597, 0.3365, 0.3185, 0.3367, 0.3184, 0.3456, 0.3184, 0.3456, 0.3185, 0.3367, 0.3778, 0.337, 0.3777, 0.3461, 0.3777, 0.3461, 0.3778, 0.337, 0.4377, 0.3375, 0.4376, 0.3466, 0.4376, 0.3466, 0.4377, 0.3375, 0.4979, 0.338, 0.4977, 0.3471, 0.4977, 0.3471, 0.4979, 0.338, 0.5582, 0.3387, 0.558, 0.3479, 0.558, 0.3479, 0.5582, 0.3387, 0.6185, 0.3393, 0.6184, 0.3484, 0.6184, 0.3484, 0.6185, 0.3393, 0.679, 0.3397, 0.6789, 0.3488, 0.6789, 0.3488, 0.679, 0.3397, 0.7393, 0.3399, 0.7392, 0.3491, 0.7392, 0.3491, 0.7393, 0.3399, 0.7994, 0.3399, 0.7994, 0.349, 0.7994, 0.349, 0.7994, 0.3399, 0.8591, 0.3396, 0.8592, 0.3487, 0.8592, 0.3487, 0.8591, 0.3396, 0.9187, 0.3389, 0.9188, 0.3478, 0.9188, 0.3478, 0.9187, 0.3389, 0.9789, 0.3378, 0.979, 0.347, 0.03418, 0.3911, 0.03397, 0.3887, 0.08841, 0.3908, 0.08833, 0.3933, 0.08833, 0.3933, 0.08841, 0.3908, 0.1442, 0.3927, 0.1442, 0.3953, 0.1442, 0.3953, 0.1442, 0.3927, 0.2013, 0.394, 0.2013, 0.3966, 0.2013, 0.3966, 0.2013, 0.394, 0.2593, 0.395, 0.2593, 0.3977, 0.2593, 0.3977, 0.2593, 0.395, 0.3181, 0.3959, 0.3181, 0.3986, 0.3181, 0.3986, 0.3181, 0.3959, 0.3774, 0.3967, 0.3774, 0.3995, 0.3774, 0.3995, 0.3774, 0.3967, 0.4372, 0.3976, 0.4372, 0.4004, 0.4372, 0.4004, 0.4372, 0.3976, 0.4973, 0.3984, 0.4973, 0.4012, 0.4973, 0.4012, 0.4973, 0.3984, 0.5577, 0.3992, 0.5577, 0.402, 0.5577, 0.402, 0.5577, 0.3992, 0.6182, 0.3999, 0.6182, 0.4027, 0.6182, 0.4027, 0.6182, 0.3999, 0.6788, 0.4003, 0.6788, 0.4031, 0.6788, 0.4031, 0.6788, 0.4003, 0.7394, 0.4005, 0.7394, 0.4033, 0.7394, 0.4033, 0.7394, 0.4005, 0.7999, 0.4003, 0.7999, 0.4031, 0.7999, 0.4031, 0.7999, 0.4003, 0.86, 0.3996, 0.8601, 0.4024, 0.8601, 0.4024, 0.86, 0.3996, 0.9198, 0.3985, 0.9199, 0.4013, 0.9199, 0.4013, 0.9198, 0.3985, 0.9788, 0.3975, 0.9785, 0.4004, 0.314, 0.7757, 0.2913, 0.8294, 0.167, 0.7451, 0.9222, 0.4846, 0.9221, 0.4819, 0.9809, 0.4785, 0.9814, 0.4811, 0.9221, 0.4819, 0.9216, 0.4732, 0.9805, 0.4704, 0.9809, 0.4785, 0.9216, 0.4732, 0.9215, 0.4704, 0.9807, 0.4676, 0.9805, 0.4704, 0.9215, 0.4704, 0.9209, 0.4485, 0.9799, 0.4461, 0.9807, 0.4676, 0.9209, 0.4485, 0.9208, 0.4458, 0.9795, 0.4435, 0.9799, 0.4461, 0.9208, 0.4458, 0.9205, 0.4371, 0.9792, 0.4354, 0.9795, 0.4435, 0.9205, 0.4371, 0.9204, 0.4343, 0.9795, 0.4326, 0.9792, 0.4354, 0.9204, 0.4343, 0.9201, 0.4125, 0.979, 0.4111, 0.9795, 0.4326, 0.9201, 0.4125, 0.9201, 0.4099, 0.9786, 0.4085, 0.979, 0.4111, 0.9201, 0.4099, 0.9199, 0.4013, 0.9785, 0.4004, 0.9786, 0.4085, 0.9234, 0.5088, 0.9222, 0.4846, 0.9814, 0.4811, 0.9828, 0.504, 0.9189, 0.3584, 0.9783, 0.3578, 0.9788, 0.3975, 0.9198, 0.3985, 0.8616, 0.4869, 0.8615, 0.484, 0.9221, 0.4819, 0.9222, 0.4846, 0.8615, 0.484, 0.8612, 0.4755, 0.9216, 0.4732, 0.9221, 0.4819, 0.8612, 0.4755, 0.8611, 0.4726, 0.9215, 0.4704, 0.9216, 0.4732, 0.8611, 0.4726, 0.8608, 0.4501, 0.9209, 0.4485, 0.9215, 0.4704, 0.8608, 0.4501, 0.8608, 0.4473, 0.9208, 0.4458, 0.9209, 0.4485, 0.8608, 0.4473, 0.8605, 0.4388, 0.9205, 0.4371, 0.9208, 0.4458, 0.8605, 0.4388, 0.8604, 0.436, 0.9204, 0.4343, 0.9205, 0.4371, 0.8604, 0.436, 0.8603, 0.4136, 0.9201, 0.4125, 0.9204, 0.4343, 0.8603, 0.4136, 0.8603, 0.4108, 0.9201, 0.4099, 0.9201, 0.4125, 0.8603, 0.4108, 0.8601, 0.4024, 0.9199, 0.4013, 0.9201, 0.4099, 0.8621, 0.5112, 0.8616, 0.4869, 0.9222, 0.4846, 0.9234, 0.5088, 0.8593, 0.3592, 0.9189, 0.3584, 0.9198, 0.3985, 0.86, 0.3996, 0.8004, 0.4881, 0.8004, 0.4852, 0.8615, 0.484, 0.8616, 0.4869, 0.8004, 0.4852, 0.8002, 0.4766, 0.8612, 0.4755, 0.8615, 0.484, 0.8002, 0.4766, 0.8002, 0.4738, 0.8611, 0.4726, 0.8612, 0.4755, 0.8002, 0.4738, 0.8002, 0.4511, 0.8608, 0.4501, 0.8611, 0.4726, 0.8002, 0.4511, 0.8002, 0.4483, 0.8608, 0.4473, 0.8608, 0.4501, 0.8002, 0.4483, 0.8, 0.4397, 0.8605, 0.4388, 0.8608, 0.4473, 0.8, 0.4397, 0.8, 0.4369, 0.8604, 0.436, 0.8605, 0.4388, 0.8, 0.4369, 0.8001, 0.4144, 0.8603, 0.4136, 0.8604, 0.436, 0.8001, 0.4144, 0.8, 0.4116, 0.8603, 0.4108, 0.8603, 0.4136, 0.8, 0.4116, 0.7999, 0.4031, 0.8601, 0.4024, 0.8603, 0.4108, 0.8006, 0.5124, 0.8004, 0.4881, 0.8616, 0.4869, 0.8621, 0.5112, 0.7995, 0.3596, 0.8593, 0.3592, 0.86, 0.3996, 0.7999, 0.4003, 0.7392, 0.4884, 0.7392, 0.4856, 0.8004, 0.4852, 0.8004, 0.4881, 0.7392, 0.4856, 0.7391, 0.477, 0.8002, 0.4766, 0.8004, 0.4852, 0.7391, 0.477, 0.7391, 0.4741, 0.8002, 0.4738, 0.8002, 0.4766, 0.7391, 0.4741, 0.7393, 0.4514, 0.8002, 0.4511, 0.8002, 0.4738, 0.7393, 0.4514, 0.7393, 0.4486, 0.8002, 0.4483, 0.8002, 0.4511, 0.7393, 0.4486, 0.7393, 0.44, 0.8, 0.4397, 0.8002, 0.4483, 0.7393, 0.44, 0.7392, 0.4372, 0.8, 0.4369, 0.8, 0.4397, 0.7392, 0.4372, 0.7395, 0.4146, 0.8001, 0.4144, 0.8, 0.4369, 0.7395, 0.4146, 0.7395, 0.4118, 0.8, 0.4116, 0.8001, 0.4144, 0.7395, 0.4118, 0.7394, 0.4033, 0.7999, 0.4031, 0.8, 0.4116, 0.7391, 0.5128, 0.7392, 0.4884, 0.8004, 0.4881, 0.8006, 0.5124, 0.7392, 0.3597, 0.7995, 0.3596, 0.7999, 0.4003, 0.7394, 0.4005, 0.678, 0.4883, 0.678, 0.4854, 0.7392, 0.4856, 0.7392, 0.4884, 0.678, 0.4854, 0.678, 0.4768, 0.7391, 0.477, 0.7392, 0.4856, 0.678, 0.4768, 0.678, 0.474, 0.7391, 0.4741, 0.7391, 0.477, 0.678, 0.474, 0.6784, 0.4513, 0.7393, 0.4514, 0.7391, 0.4741, 0.6784, 0.4513, 0.6784, 0.4485, 0.7393, 0.4486, 0.7393, 0.4514, 0.6784, 0.4485, 0.6784, 0.4399, 0.7393, 0.44, 0.7393, 0.4486, 0.6784, 0.4399, 0.6784, 0.4371, 0.7392, 0.4372, 0.7393, 0.44, 0.6784, 0.4371, 0.6788, 0.4145, 0.7395, 0.4146, 0.7392, 0.4372, 0.6788, 0.4145, 0.6788, 0.4117, 0.7395, 0.4118, 0.7395, 0.4146, 0.6788, 0.4117, 0.6788, 0.4031, 0.7394, 0.4033, 0.7395, 0.4118, 0.6776, 0.5125, 0.678, 0.4883, 0.7392, 0.4884, 0.7391, 0.5128, 0.6788, 0.3595, 0.7392, 0.3597, 0.7394, 0.4005, 0.6788, 0.4003, 0.6169, 0.4876, 0.6169, 0.4848, 0.678, 0.4854, 0.678, 0.4883, 0.6169, 0.4848, 0.617, 0.4762, 0.678, 0.4768, 0.678, 0.4854, 0.617, 0.4762, 0.617, 0.4734, 0.678, 0.474, 0.678, 0.4768, 0.617, 0.4734, 0.6175, 0.4508, 0.6784, 0.4513, 0.678, 0.474, 0.6175, 0.4508, 0.6176, 0.448, 0.6784, 0.4485, 0.6784, 0.4513, 0.6176, 0.448, 0.6176, 0.4394, 0.6784, 0.4399, 0.6784, 0.4485, 0.6176, 0.4394, 0.6176, 0.4366, 0.6784, 0.4371, 0.6784, 0.4399, 0.6176, 0.4366, 0.6182, 0.414, 0.6788, 0.4145, 0.6784, 0.4371, 0.6182, 0.414, 0.6182, 0.4112, 0.6788, 0.4117, 0.6788, 0.4145, 0.6182, 0.4112, 0.6182, 0.4027, 0.6788, 0.4031, 0.6788, 0.4117, 0.6164, 0.5118, 0.6169, 0.4876, 0.678, 0.4883, 0.6776, 0.5125, 0.6184, 0.3591, 0.6788, 0.3595, 0.6788, 0.4003, 0.6182, 0.3999, 0.556, 0.4867, 0.556, 0.4839, 0.6169, 0.4848, 0.6169, 0.4876, 0.556, 0.4839, 0.5561, 0.4753, 0.617, 0.4762, 0.6169, 0.4848, 0.5561, 0.4753, 0.5562, 0.4725, 0.617, 0.4734, 0.617, 0.4762, 0.5562, 0.4725, 0.5568, 0.45, 0.6175, 0.4508, 0.617, 0.4734, 0.5568, 0.45, 0.5569, 0.4472, 0.6176, 0.448, 0.6175, 0.4508, 0.5569, 0.4472, 0.5569, 0.4386, 0.6176, 0.4394, 0.6176, 0.448, 0.5569, 0.4386, 0.557, 0.4358, 0.6176, 0.4366, 0.6176, 0.4394, 0.557, 0.4358, 0.5576, 0.4133, 0.6182, 0.414, 0.6176, 0.4366, 0.5576, 0.4133, 0.5576, 0.4105, 0.6182, 0.4112, 0.6182, 0.414, 0.5576, 0.4105, 0.5577, 0.402, 0.6182, 0.4027, 0.6182, 0.4112, 0.5554, 0.5106, 0.556, 0.4867, 0.6169, 0.4876, 0.6164, 0.5118, 0.5579, 0.3585, 0.6184, 0.3591, 0.6182, 0.3999, 0.5577, 0.3992, 0.4954, 0.4856, 0.4955, 0.4828, 0.556, 0.4839, 0.556, 0.4867, 0.4955, 0.4828, 0.4956, 0.4743, 0.5561, 0.4753, 0.556, 0.4839, 0.4956, 0.4743, 0.4956, 0.4715, 0.5562, 0.4725, 0.5561, 0.4753, 0.4956, 0.4715, 0.4964, 0.449, 0.5568, 0.45, 0.5562, 0.4725, 0.4964, 0.449, 0.4964, 0.4462, 0.5569, 0.4472, 0.5568, 0.45, 0.4964, 0.4462, 0.4965, 0.4377, 0.5569, 0.4386, 0.5569, 0.4472, 0.4965, 0.4377, 0.4965, 0.4349, 0.557, 0.4358, 0.5569, 0.4386, 0.4965, 0.4349, 0.4972, 0.4125, 0.5576, 0.4133, 0.557, 0.4358, 0.4972, 0.4125, 0.4972, 0.4097, 0.5576, 0.4105, 0.5576, 0.4133, 0.4972, 0.4097, 0.4973, 0.4012, 0.5577, 0.402, 0.5576, 0.4105, 0.4947, 0.5096, 0.4954, 0.4856, 0.556, 0.4867, 0.5554, 0.5106, 0.4976, 0.3578, 0.5579, 0.3585, 0.5577, 0.3992, 0.4973, 0.3984, 0.4352, 0.4842, 0.4353, 0.4815, 0.4955, 0.4828, 0.4954, 0.4856, 0.4353, 0.4815, 0.4354, 0.473, 0.4956, 0.4743, 0.4955, 0.4828, 0.4354, 0.473, 0.4354, 0.4702, 0.4956, 0.4715, 0.4956, 0.4743, 0.4354, 0.4702, 0.4362, 0.4479, 0.4964, 0.449, 0.4956, 0.4715, 0.4362, 0.4479, 0.4362, 0.4451, 0.4964, 0.4462, 0.4964, 0.449, 0.4362, 0.4451, 0.4363, 0.4367, 0.4965, 0.4377, 0.4964, 0.4462, 0.4363, 0.4367, 0.4364, 0.4339, 0.4965, 0.4349, 0.4965, 0.4377, 0.4364, 0.4339, 0.4371, 0.4116, 0.4972, 0.4125, 0.4965, 0.4349, 0.4371, 0.4116, 0.4371, 0.4088, 0.4972, 0.4097, 0.4972, 0.4125, 0.4371, 0.4088, 0.4372, 0.4004, 0.4973, 0.4012, 0.4972, 0.4097, 0.4345, 0.508, 0.4352, 0.4842, 0.4954, 0.4856, 0.4947, 0.5096, 0.4375, 0.3571, 0.4976, 0.3578, 0.4973, 0.3984, 0.4372, 0.3976, 0.3754, 0.4828, 0.3754, 0.4801, 0.4353, 0.4815, 0.4352, 0.4842, 0.3754, 0.4801, 0.3756, 0.4717, 0.4354, 0.473, 0.4353, 0.4815, 0.3756, 0.4717, 0.3756, 0.4689, 0.4354, 0.4702, 0.4354, 0.473, 0.3756, 0.4689, 0.3764, 0.4467, 0.4362, 0.4479, 0.4354, 0.4702, 0.3764, 0.4467, 0.3764, 0.444, 0.4362, 0.4451, 0.4362, 0.4479, 0.3764, 0.444, 0.3765, 0.4356, 0.4363, 0.4367, 0.4362, 0.4451, 0.3765, 0.4356, 0.3766, 0.4328, 0.4364, 0.4339, 0.4363, 0.4367, 0.3766, 0.4328, 0.3773, 0.4106, 0.4371, 0.4116, 0.4364, 0.4339, 0.3773, 0.4106, 0.3773, 0.4079, 0.4371, 0.4088, 0.4371, 0.4116, 0.3773, 0.4079, 0.3774, 0.3995, 0.4372, 0.4004, 0.4371, 0.4088, 0.3746, 0.5065, 0.3754, 0.4828, 0.4352, 0.4842, 0.4345, 0.508, 0.3777, 0.3566, 0.4375, 0.3571, 0.4372, 0.3976, 0.3774, 0.3967, 0.3159, 0.4814, 0.3159, 0.4786, 0.3754, 0.4801, 0.3754, 0.4828, 0.3159, 0.4786, 0.3161, 0.4703, 0.3756, 0.4717, 0.3754, 0.4801, 0.3161, 0.4703, 0.3162, 0.4675, 0.3756, 0.4689, 0.3756, 0.4717, 0.3162, 0.4675, 0.317, 0.4455, 0.3764, 0.4467, 0.3756, 0.4689, 0.317, 0.4455, 0.3171, 0.4428, 0.3764, 0.444, 0.3764, 0.4467, 0.3171, 0.4428, 0.3172, 0.4344, 0.3765, 0.4356, 0.3764, 0.444, 0.3172, 0.4344, 0.3172, 0.4317, 0.3766, 0.4328, 0.3765, 0.4356, 0.3172, 0.4317, 0.3179, 0.4097, 0.3773, 0.4106, 0.3766, 0.4328, 0.3179, 0.4097, 0.318, 0.4069, 0.3773, 0.4079, 0.3773, 0.4106, 0.318, 0.4069, 0.3181, 0.3986, 0.3774, 0.3995, 0.3773, 0.4079, 0.3151, 0.5048, 0.3159, 0.4814, 0.3754, 0.4828, 0.3746, 0.5065, 0.3183, 0.3561, 0.3777, 0.3566, 0.3774, 0.3967, 0.3181, 0.3959, 0.2568, 0.4796, 0.2569, 0.4769, 0.3159, 0.4786, 0.3159, 0.4814, 0.2569, 0.4769, 0.2571, 0.4686, 0.3161, 0.4703, 0.3159, 0.4786, 0.2571, 0.4686, 0.2572, 0.4659, 0.3162, 0.4675, 0.3161, 0.4703, 0.2572, 0.4659, 0.2581, 0.4441, 0.317, 0.4455, 0.3162, 0.4675, 0.2581, 0.4441, 0.2582, 0.4414, 0.3171, 0.4428, 0.317, 0.4455, 0.2582, 0.4414, 0.2583, 0.4331, 0.3172, 0.4344, 0.3171, 0.4428, 0.2583, 0.4331, 0.2584, 0.4304, 0.3172, 0.4317, 0.3172, 0.4344, 0.2584, 0.4304, 0.2592, 0.4086, 0.3179, 0.4097, 0.3172, 0.4317, 0.2592, 0.4086, 0.2592, 0.4059, 0.318, 0.4069, 0.3179, 0.4097, 0.2592, 0.4059, 0.2593, 0.3977, 0.3181, 0.3986, 0.318, 0.4069, 0.2559, 0.503, 0.2568, 0.4796, 0.3159, 0.4814, 0.3151, 0.5048, 0.2596, 0.3556, 0.3183, 0.3561, 0.3181, 0.3959, 0.2593, 0.395, 0.1983, 0.4775, 0.1984, 0.4749, 0.2569, 0.4769, 0.2568, 0.4796, 0.1984, 0.4749, 0.1987, 0.4667, 0.2571, 0.4686, 0.2569, 0.4769, 0.1987, 0.4667, 0.1988, 0.464, 0.2572, 0.4659, 0.2571, 0.4686, 0.1988, 0.464, 0.1998, 0.4424, 0.2581, 0.4441, 0.2572, 0.4659, 0.1998, 0.4424, 0.1999, 0.4397, 0.2582, 0.4414, 0.2581, 0.4441, 0.1999, 0.4397, 0.2001, 0.4316, 0.2583, 0.4331, 0.2582, 0.4414, 0.2001, 0.4316, 0.2002, 0.4289, 0.2584, 0.4304, 0.2583, 0.4331, 0.2002, 0.4289, 0.2011, 0.4074, 0.2592, 0.4086, 0.2584, 0.4304, 0.2011, 0.4074, 0.2011, 0.4047, 0.2592, 0.4059, 0.2592, 0.4086, 0.2011, 0.4047, 0.2013, 0.3966, 0.2593, 0.3977, 0.2592, 0.4059, 0.1971, 0.5007, 0.1983, 0.4775, 0.2568, 0.4796, 0.2559, 0.503, 0.2016, 0.3552, 0.2596, 0.3556, 0.2593, 0.395, 0.2013, 0.394, 0.1405, 0.4748, 0.1406, 0.4721, 0.1984, 0.4749, 0.1983, 0.4775, 0.1406, 0.4721, 0.141, 0.4641, 0.1987, 0.4667, 0.1984, 0.4749, 0.141, 0.4641, 0.1411, 0.4614, 0.1988, 0.464, 0.1987, 0.4667, 0.1411, 0.4614, 0.1424, 0.4402, 0.1998, 0.4424, 0.1988, 0.464, 0.1424, 0.4402, 0.1425, 0.4376, 0.1999, 0.4397, 0.1998, 0.4424, 0.1425, 0.4376, 0.1428, 0.4296, 0.2001, 0.4316, 0.1999, 0.4397, 0.1428, 0.4296, 0.1429, 0.4269, 0.2002, 0.4289, 0.2001, 0.4316, 0.1429, 0.4269, 0.144, 0.4058, 0.2011, 0.4074, 0.2002, 0.4289, 0.144, 0.4058, 0.144, 0.4032, 0.2011, 0.4047, 0.2011, 0.4074, 0.144, 0.4032, 0.1442, 0.3953, 0.2013, 0.3966, 0.2011, 0.4047, 0.1389, 0.4976, 0.1405, 0.4748, 0.1983, 0.4775, 0.1971, 0.5007, 0.1446, 0.3547, 0.2016, 0.3552, 0.2013, 0.394, 0.1442, 0.3927, 0.08364, 0.4712, 0.08384, 0.4685, 0.1406, 0.4721, 0.1405, 0.4748, 0.08384, 0.4685, 0.08439, 0.4604, 0.141, 0.4641, 0.1406, 0.4721, 0.08439, 0.4604, 0.08457, 0.4579, 0.1411, 0.4614, 0.141, 0.4641, 0.08457, 0.4579, 0.08614, 0.4374, 0.1424, 0.4402, 0.1411, 0.4614, 0.08614, 0.4374, 0.08628, 0.4348, 0.1425, 0.4376, 0.1424, 0.4402, 0.08628, 0.4348, 0.08667, 0.4268, 0.1428, 0.4296, 0.1425, 0.4376, 0.08667, 0.4268, 0.0868, 0.4243, 0.1429, 0.4269, 0.1428, 0.4296, 0.0868, 0.4243, 0.08799, 0.4039, 0.144, 0.4058, 0.1429, 0.4269, 0.08799, 0.4039, 0.08809, 0.4013, 0.144, 0.4032, 0.144, 0.4058, 0.08809, 0.4013, 0.08833, 0.3933, 0.1442, 0.3953, 0.144, 0.4032, 0.08159, 0.4933, 0.08364, 0.4712, 0.1405, 0.4748, 0.1389, 0.4976, 0.08909, 0.3541, 0.1446, 0.3547, 0.1442, 0.3927, 0.08841, 0.3908, 0.02858, 0.4661, 0.02914, 0.4635, 0.08384, 0.4685, 0.08364, 0.4712, 0.02914, 0.4635, 0.02981, 0.456, 0.08439, 0.4604, 0.08384, 0.4685, 0.02981, 0.456, 0.0297, 0.4535, 0.08457, 0.4579, 0.08439, 0.4604, 0.0297, 0.4535, 0.03128, 0.4336, 0.08614, 0.4374, 0.08457, 0.4579, 0.03128, 0.4336, 0.03177, 0.431, 0.08628, 0.4348, 0.08614, 0.4374, 0.03177, 0.431, 0.03228, 0.4235, 0.08667, 0.4268, 0.08628, 0.4348, 0.03228, 0.4235, 0.03211, 0.4211, 0.0868, 0.4243, 0.08667, 0.4268, 0.03211, 0.4211, 0.03337, 0.4012, 0.08799, 0.4039, 0.0868, 0.4243, 0.03337, 0.4012, 0.0338, 0.3986, 0.08809, 0.4013, 0.08799, 0.4039, 0.0338, 0.3986, 0.03418, 0.3911, 0.08833, 0.3933, 0.08809, 0.4013, 0.2913, 0.8294, 0.2499, 0.8704, 0.167, 0.7451, 0.01907, 0.7166, 0.04105, 0.6618, 0.167, 0.7451, 0.1378, 0.5921, 0.198, 0.5962, 0.167, 0.7451, 0.2499, 0.8704, 0.196, 0.8926, 0.167, 0.7451, 0.04105, 0.6618, 0.08237, 0.6185, 0.167, 0.7451, 0.198, 0.5962, 0.252, 0.6207, 0.167, 0.7451, 0.196, 0.8926, 0.1377, 0.8926, 0.167, 0.7451, 0.08237, 0.6185, 0.1378, 0.5921, 0.167, 0.7451, 0.252, 0.6207, 0.2927, 0.663, 0.167, 0.7451, 0.1377, 0.8926, 0.08367, 0.8704, 0.167, 0.7451, 0.2927, 0.663, 0.3145, 0.7173, 0.167, 0.7451, 0.08367, 0.8704, 0.04221, 0.8292, 0.167, 0.7451, 0.3145, 0.7173, 0.314, 0.7757, 0.167, 0.7451, 0.04221, 0.8292, 0.01952, 0.7753, 0.167, 0.7451, 0.02632, 0.4868, 0.08159, 0.4933, 0.08067, 0.5023, 0.02528, 0.4953, 0.9223, 0.1637, 0.9318, 0.0403, 0.9919, 0.05195, 0.9799, 0.1668])
me_cylinder.materials.append(mat_material_001)
me_cylinder.use_remesh_preserve_volume = False
me_cylinder.use_remesh_preserve_attributes = False
me_cylinder.use_mirror_vertex_groups = False
me_cylinder.update()

# ---- objects
ob_barrel = bpy.data.objects.new('Barrel', me_cylinder)

# ---- transforms, parenting, visibility, modifiers, constraints
ob_barrel.location = (1.08e-08, 2.384e-07, 0.0)
ob_barrel.lineart.crease_threshold = 0.0

# ---- collection membership
col_collection_1.objects.link(ob_barrel)

# ---- scene / render settings (as saved in the file)
scene.frame_start = 1; scene.frame_end = 250; scene.frame_set(1)
scene.render.engine = 'CYCLES'
scene.render.image_settings.color_depth = '16'
scene.render.resolution_percentage = 50
scene.render.dither_intensity = 0.0
scene.cycles.use_denoising = False
scene.cycles.samples = 32
scene.cycles.sampling_pattern = 'TABULATED_SOBOL'
scene.cycles.use_adaptive_sampling = False
scene.cycles.use_light_tree = False
scene.cycles.blur_glossy = 0.0
scene.cycles.sample_clamp_indirect = 0.0
scene.view_settings.view_transform = 'Filmic'
bpy.context.view_layer.update()

# ---- added for rendering (the .blend has no active camera and no usable light): camera, sun
cam_auto = bpy.data.cameras.new('AutoCamera')
cam_auto.lens = 50.0
cam_auto.sensor_width = 36.0
cam_auto.clip_end = 1000.0
ob_auto_camera = bpy.data.objects.new('AutoCamera', cam_auto)
scene.collection.objects.link(ob_auto_camera)
ob_auto_camera.location = (0.98787, -1.18544, 1.1903)
ob_auto_camera.rotation_euler = (1.09748, -7.21219e-08, 0.694738)
scene.camera = ob_auto_camera
light_auto_sun = bpy.data.lights.new('AutoSun', 'SUN')
light_auto_sun.energy = 3.0
light_auto_sun.angle = 0.0523599
ob_auto_sun = bpy.data.objects.new('AutoSun', light_auto_sun)
scene.collection.objects.link(ob_auto_sun)
ob_auto_sun.rotation_euler = (0.872665, 0.174533, 0.523599)
bpy.context.view_layer.update()
